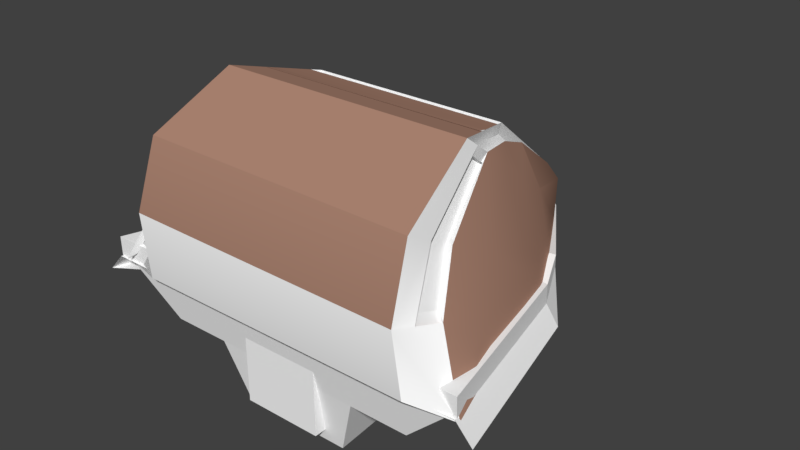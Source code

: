 # Source: final_zadnji_fuck_brod.blend  (saved by Blender 2.77.0; exported with 4.5.12 LTS)
import bpy
from mathutils import Matrix  # noqa: F401  (used for matrix-valued properties, if any)

bpy.ops.wm.read_factory_settings(use_empty=True)
scene = bpy.context.scene
scene.name = 'Scene'

# ---- collections
col_collection_1 = bpy.data.collections.new('Collection 1'); scene.collection.children.link(col_collection_1)

# ---- images (referenced by path relative to the original .blend; pixels are not part of the script)
import os
ASSET_DIR = os.environ.get("B2B_ASSET_DIR", "")  # directory of the original .blend (textures are referenced by path, not embedded)
HERE = os.path.dirname(os.path.abspath(__file__))  # packed textures are extracted next to this script under _unpacked/

def load_image(name, relpath, width, height, colorspace="sRGB"):
    """Load a texture the original file referenced (path relative to the .blend, or extracted next to this script)."""
    p = next((c for c in (os.path.join(HERE, relpath), os.path.join(ASSET_DIR, relpath)) if relpath and os.path.exists(c)), "")
    if p:
        img = bpy.data.images.load(p, check_existing=True)
        img.name = name
    else:  # same state as the original file: an image datablock whose file is absent (Cycles renders it pink)
        img = bpy.data.images.new(name, width, height)
        img.source = "FILE"
        img.filepath = "//" + (relpath or name)
    img.colorspace_settings.name = colorspace
    return img
img_exr = load_image('EXR', 'cloudy08_EXR.exr', 1024, 1024, 'Linear Rec.709')
img_jpg = load_image('JPG', 'cloudy08_medium.jpg', 1024, 1024, 'sRGB')
img_cockpit1_jpg_002 = load_image('cockpit1.jpg.002', 'cockpit1.jpg', 1024, 1024, 'sRGB')

# ---- materials (node trees are filled in below, after node groups)
mat_zz = bpy.data.materials.new('zz')
mat_zz.alpha_threshold = 0.0
mat_zz.diffuse_color = (0.9699, 0.9699, 0.9699, 1.0)
mat_zz.roughness = 0.5
mat_zz.line_color = (0.0, 0.0, 0.0, 1.0)
mat_redmarkings1 = bpy.data.materials.new('RedMarkings1')
mat_redmarkings1.alpha_threshold = 0.0
mat_redmarkings1.diffuse_color = (0.8, 0.0, 0.0, 1.0)
mat_redmarkings1.roughness = 0.5
mat_redmarkings1.line_color = (0.0, 0.0, 0.0, 1.0)
mat_darkergreebles1 = bpy.data.materials.new('DarkerGreebles1')
mat_darkergreebles1.alpha_threshold = 0.0
mat_darkergreebles1.diffuse_color = (0.517, 0.4878, 0.4115, 1.0)
mat_darkergreebles1.roughness = 0.5
mat_darkergreebles1.line_color = (0.0, 0.0, 0.0, 1.0)
mat_canopyblue1 = bpy.data.materials.new('CanopyBlue1')
mat_canopyblue1.alpha_threshold = 0.0
mat_canopyblue1.diffuse_color = (0.3154, 0.3823, 0.5382, 1.0)
mat_canopyblue1.roughness = 0.5
mat_canopyblue1.line_color = (0.0, 0.0, 0.0, 1.0)
mat_canopyglass1 = bpy.data.materials.new('CanopyGlass1')
mat_canopyglass1.alpha_threshold = 0.0
mat_canopyglass1.diffuse_color = (0.4292, 0.2406, 0.1738, 1.0)
mat_canopyglass1.roughness = 0.5
mat_canopyglass1.specular_intensity = 1.0
mat_canopyglass1.line_color = (0.0, 0.0, 0.0, 0.6522)
mat_torpedolauncher1 = bpy.data.materials.new('TorpedoLauncher1')
mat_torpedolauncher1.alpha_threshold = 0.0
mat_torpedolauncher1.diffuse_color = (0.2652, 0.2652, 0.2652, 1.0)
mat_torpedolauncher1.roughness = 0.5
mat_torpedolauncher1.line_color = (0.0, 0.0, 0.0, 1.0)
mat_r2d2white1 = bpy.data.materials.new('R2D2White1')
mat_r2d2white1.alpha_threshold = 0.0
mat_r2d2white1.roughness = 0.5
mat_r2d2white1.specular_intensity = 0.8
mat_r2d2white1.line_color = (0.0, 0.0, 0.0, 1.0)
mat_r2d2blue1 = bpy.data.materials.new('R2D2Blue1')
mat_r2d2blue1.alpha_threshold = 0.0
mat_r2d2blue1.diffuse_color = (0.0, 0.03621, 0.4109, 1.0)
mat_r2d2blue1.roughness = 0.5
mat_r2d2blue1.specular_intensity = 0.8
mat_r2d2blue1.line_color = (0.0, 0.0, 0.0, 1.0)
mat_r2d2eye1 = bpy.data.materials.new('R2D2Eye1')
mat_r2d2eye1.alpha_threshold = 0.0
mat_r2d2eye1.diffuse_color = (0.0, 0.003693, 0.04955, 1.0)
mat_r2d2eye1.roughness = 0.5
mat_r2d2eye1.specular_intensity = 0.8
mat_r2d2eye1.line_color = (0.0, 0.0, 0.0, 1.0)
mat_r2d2silver1 = bpy.data.materials.new('R2D2Silver1')
mat_r2d2silver1.alpha_threshold = 0.0
mat_r2d2silver1.diffuse_color = (0.3931, 0.3931, 0.3931, 1.0)
mat_r2d2silver1.roughness = 0.5
mat_r2d2silver1.specular_intensity = 0.6
mat_r2d2silver1.line_color = (0.0, 0.0, 0.0, 1.0)
mat_projectorlesnmat1 = bpy.data.materials.new('ProjectorLesnMat1')
mat_projectorlesnmat1.alpha_threshold = 0.0
mat_projectorlesnmat1.diffuse_color = (0.05222, 0.05222, 0.05222, 1.0)
mat_projectorlesnmat1.roughness = 0.5
mat_projectorlesnmat1.specular_intensity = 0.8
mat_projectorlesnmat1.line_color = (0.0, 0.0, 0.0, 1.0)
mat_engineblack1 = bpy.data.materials.new('EngineBlack1')
mat_engineblack1.alpha_threshold = 0.0
mat_engineblack1.diffuse_color = (0.02539, 0.02539, 0.02539, 1.0)
mat_engineblack1.roughness = 0.5
mat_engineblack1.line_color = (0.0, 0.0, 0.0, 1.0)
mat_torpedolaunchermat1 = bpy.data.materials.new('TorpedoLauncherMat1')
mat_torpedolaunchermat1.alpha_threshold = 0.0
mat_torpedolaunchermat1.diffuse_color = (0.1733, 0.1733, 0.1733, 1.0)
mat_torpedolaunchermat1.roughness = 0.5
mat_torpedolaunchermat1.specular_intensity = 1.0
mat_torpedolaunchermat1.line_color = (0.0, 0.0, 0.0, 1.0)
mat_new = bpy.data.materials.new('new')
mat_new.alpha_threshold = 0.0
mat_new.diffuse_color = (0.02539, 0.02539, 0.02539, 1.0)
mat_new.roughness = 0.5
mat_new.line_color = (0.0, 0.0, 0.0, 1.0)
mat_tekstura_l = bpy.data.materials.new('Tekstura_L')
mat_tekstura_l.alpha_threshold = 0.0
mat_tekstura_l.roughness = 0.5
mat_tekstura_m = bpy.data.materials.new('Tekstura_M')
mat_tekstura_m.alpha_threshold = 0.0
mat_tekstura_m.roughness = 0.5
mat_tekstura_r = bpy.data.materials.new('Tekstura_R')
mat_tekstura_r.alpha_threshold = 0.0
mat_tekstura_r.roughness = 0.5
mat_fuselagegray1_000 = bpy.data.materials.new('FuselageGray1.000')
mat_fuselagegray1_000.alpha_threshold = 0.0
mat_fuselagegray1_000.diffuse_color = (0.9699, 0.9699, 0.9699, 1.0)
mat_fuselagegray1_000.roughness = 0.5
mat_fuselagegray1_000.line_color = (0.0, 0.0, 0.0, 1.0)
mat_redmarkings1_001 = bpy.data.materials.new('RedMarkings1.001')
mat_redmarkings1_001.alpha_threshold = 0.0
mat_redmarkings1_001.diffuse_color = (0.8, 0.0, 0.0, 1.0)
mat_redmarkings1_001.roughness = 0.5
mat_redmarkings1_001.line_color = (0.0, 0.0, 0.0, 1.0)
mat_darkergreebles1_001 = bpy.data.materials.new('DarkerGreebles1.001')
mat_darkergreebles1_001.alpha_threshold = 0.0
mat_darkergreebles1_001.diffuse_color = (0.517, 0.4878, 0.4115, 1.0)
mat_darkergreebles1_001.roughness = 0.5
mat_darkergreebles1_001.line_color = (0.0, 0.0, 0.0, 1.0)
mat_canopyblue1_001 = bpy.data.materials.new('CanopyBlue1.001')
mat_canopyblue1_001.alpha_threshold = 0.0
mat_canopyblue1_001.diffuse_color = (0.3154, 0.3823, 0.5382, 1.0)
mat_canopyblue1_001.roughness = 0.5
mat_canopyblue1_001.line_color = (0.0, 0.0, 0.0, 1.0)
mat_canopyglass1_001 = bpy.data.materials.new('CanopyGlass1.001')
mat_canopyglass1_001.alpha_threshold = 0.0
mat_canopyglass1_001.diffuse_color = (0.01277, 0.008469, 0.006812, 1.0)
mat_canopyglass1_001.roughness = 0.5
mat_canopyglass1_001.specular_intensity = 1.0
mat_canopyglass1_001.line_color = (0.0, 0.0, 0.0, 0.6522)
mat_torpedolauncher1_001 = bpy.data.materials.new('TorpedoLauncher1.001')
mat_torpedolauncher1_001.alpha_threshold = 0.0
mat_torpedolauncher1_001.diffuse_color = (0.2652, 0.2652, 0.2652, 1.0)
mat_torpedolauncher1_001.roughness = 0.5
mat_torpedolauncher1_001.line_color = (0.0, 0.0, 0.0, 1.0)
mat_r2d2white1_001 = bpy.data.materials.new('R2D2White1.001')
mat_r2d2white1_001.alpha_threshold = 0.0
mat_r2d2white1_001.roughness = 0.5
mat_r2d2white1_001.specular_intensity = 0.8
mat_r2d2white1_001.line_color = (0.0, 0.0, 0.0, 1.0)
mat_r2d2blue1_001 = bpy.data.materials.new('R2D2Blue1.001')
mat_r2d2blue1_001.alpha_threshold = 0.0
mat_r2d2blue1_001.diffuse_color = (0.0, 0.03621, 0.4109, 1.0)
mat_r2d2blue1_001.roughness = 0.5
mat_r2d2blue1_001.specular_intensity = 0.8
mat_r2d2blue1_001.line_color = (0.0, 0.0, 0.0, 1.0)
mat_r2d2eye1_001 = bpy.data.materials.new('R2D2Eye1.001')
mat_r2d2eye1_001.alpha_threshold = 0.0
mat_r2d2eye1_001.diffuse_color = (0.0, 0.003693, 0.04955, 1.0)
mat_r2d2eye1_001.roughness = 0.5
mat_r2d2eye1_001.specular_intensity = 0.8
mat_r2d2eye1_001.line_color = (0.0, 0.0, 0.0, 1.0)
mat_r2d2silver1_001 = bpy.data.materials.new('R2D2Silver1.001')
mat_r2d2silver1_001.alpha_threshold = 0.0
mat_r2d2silver1_001.diffuse_color = (0.3931, 0.3931, 0.3931, 1.0)
mat_r2d2silver1_001.roughness = 0.5
mat_r2d2silver1_001.specular_intensity = 0.6
mat_r2d2silver1_001.line_color = (0.0, 0.0, 0.0, 1.0)
mat_projectorlesnmat1_001 = bpy.data.materials.new('ProjectorLesnMat1.001')
mat_projectorlesnmat1_001.alpha_threshold = 0.0
mat_projectorlesnmat1_001.diffuse_color = (0.05222, 0.05222, 0.05222, 1.0)
mat_projectorlesnmat1_001.roughness = 0.5
mat_projectorlesnmat1_001.specular_intensity = 0.8
mat_projectorlesnmat1_001.line_color = (0.0, 0.0, 0.0, 1.0)
mat_engineblack1_001 = bpy.data.materials.new('EngineBlack1.001')
mat_engineblack1_001.alpha_threshold = 0.0
mat_engineblack1_001.diffuse_color = (0.02539, 0.02539, 0.02539, 1.0)
mat_engineblack1_001.roughness = 0.5
mat_engineblack1_001.line_color = (0.0, 0.0, 0.0, 1.0)
mat_torpedolaunchermat1_001 = bpy.data.materials.new('TorpedoLauncherMat1.001')
mat_torpedolaunchermat1_001.alpha_threshold = 0.0
mat_torpedolaunchermat1_001.diffuse_color = (0.1733, 0.1733, 0.1733, 1.0)
mat_torpedolaunchermat1_001.roughness = 0.5
mat_torpedolaunchermat1_001.specular_intensity = 1.0
mat_torpedolaunchermat1_001.line_color = (0.0, 0.0, 0.0, 1.0)

# ---- node groups
ng_rotate_z = bpy.data.node_groups.new('Rotate Z', 'ShaderNodeTree')
_s = ng_rotate_z.interface.new_socket(name='Vector', in_out='OUTPUT', socket_type='NodeSocketVector')
_s.min_value = 0.0
_s.max_value = 0.0
_s = ng_rotate_z.interface.new_socket(name='Vector', in_out='INPUT', socket_type='NodeSocketVector')
_s = ng_rotate_z.interface.new_socket(name='Angle', in_out='INPUT', socket_type='NodeSocketFloat')
_N = ng_rotate_z.nodes; _L = ng_rotate_z.links
n0 = _N.new('NodeGroupInput'); n0.name = 'Group Input'; n0.location = (-630, 195)
n1 = _N.new('ShaderNodeCombineXYZ'); n1.name = 'Combine XYZ'; n1.location = (350, 280)
n2 = _N.new('ShaderNodeMath'); n2.name = 'Multiply 4'; n2.location = (0, -110)
n2.hide = True
n2.operation = 'MULTIPLY'
n3 = _N.new('ShaderNodeSeparateXYZ'); n3.name = 'Separate XYZ'; n3.location = (-390, 260)
n4 = _N.new('ShaderNodeMath'); n4.name = 'Multiply 3'; n4.location = (0, -30)
n4.hide = True
n4.operation = 'MULTIPLY'
n5 = _N.new('ShaderNodeMath'); n5.name = 'Multiply 1'; n5.location = (0, 130)
n5.hide = True
n5.operation = 'MULTIPLY'
n6 = _N.new('NodeGroupOutput'); n6.name = 'Group Output'; n6.location = (580, 275)
n7 = _N.new('ShaderNodeMath'); n7.name = 'Sine'; n7.location = (-390, 60)
n7.hide = True
n7.operation = 'SINE'
n8 = _N.new('ShaderNodeMath'); n8.name = 'Cosine'; n8.location = (-390, -70)
n8.hide = True
n8.operation = 'COSINE'
n9 = _N.new('ShaderNodeMath'); n9.name = 'Multiply 2'; n9.location = (0, 50)
n9.hide = True
n9.operation = 'MULTIPLY'
n10 = _N.new('ShaderNodeMath'); n10.name = 'Add'; n10.location = (160, -70)
n10.hide = True
n11 = _N.new('ShaderNodeMath'); n11.name = 'Subtract'; n11.location = (160, 90)
n11.hide = True
n11.operation = 'SUBTRACT'
_L.new(n0.outputs[0], n3.inputs[0])
_L.new(n0.outputs[1], n7.inputs[0])
_L.new(n0.outputs[1], n8.inputs[0])
_L.new(n8.outputs[0], n5.inputs[0])
_L.new(n3.outputs[0], n5.inputs[1])
_L.new(n7.outputs[0], n9.inputs[0])
_L.new(n3.outputs[1], n9.inputs[1])
_L.new(n5.outputs[0], n11.inputs[0])
_L.new(n9.outputs[0], n11.inputs[1])
_L.new(n11.outputs[0], n1.inputs[0])
_L.new(n7.outputs[0], n4.inputs[0])
_L.new(n3.outputs[0], n4.inputs[1])
_L.new(n8.outputs[0], n2.inputs[0])
_L.new(n3.outputs[1], n2.inputs[1])
_L.new(n4.outputs[0], n10.inputs[0])
_L.new(n2.outputs[0], n10.inputs[1])
_L.new(n10.outputs[0], n1.inputs[1])
_L.new(n3.outputs[2], n1.inputs[2])
_L.new(n1.outputs[0], n6.inputs[0])
n6.is_active_output = True
ng_pro_lighting__skies = bpy.data.node_groups.new('Pro Lighting: Skies', 'ShaderNodeTree')
_s = ng_pro_lighting__skies.interface.new_socket(name='Shader', in_out='OUTPUT', socket_type='NodeSocketShader')
_s = ng_pro_lighting__skies.interface.new_socket(name='Rotation', in_out='INPUT', socket_type='NodeSocketFloat')
_s.subtype = 'ANGLE'
_s = ng_pro_lighting__skies.interface.new_socket(name='Sun', in_out='INPUT', socket_type='NodeSocketFloat')
_s = ng_pro_lighting__skies.interface.new_socket(name='Sky', in_out='INPUT', socket_type='NodeSocketFloat')
_N = ng_pro_lighting__skies.nodes; _L = ng_pro_lighting__skies.links
n0 = _N.new('NodeGroupInput'); n0.name = 'Group Input'; n0.location = (-910, -200)
n1 = _N.new('ShaderNodeTexEnvironment'); n1.name = 'Environment Texture 2'; n1.location = (-430, -150)
n1.width = 140
n1.image = img_exr
n2 = _N.new('ShaderNodeMath'); n2.name = 'Multiply'; n2.location = (-190, -290)
n2.operation = 'MULTIPLY'
n3 = _N.new('NodeGroupOutput'); n3.name = 'Group Output'; n3.location = (760, 0)
n4 = _N.new('ShaderNodeLightPath'); n4.name = 'Light Path'; n4.location = (280, 400)
n5 = _N.new('ShaderNodeGroup'); n5.name = 'Rotate Z'; n5.location = (-670, 0)
n5.node_tree = ng_rotate_z
n6 = _N.new('ShaderNodeBackground'); n6.name = 'Background 1'; n6.location = (280, 100)
n7 = _N.new('ShaderNodeMixShader'); n7.name = 'Mix'; n7.location = (520, 0)
n8 = _N.new('ShaderNodeTexEnvironment'); n8.name = 'Environment Texture 1'; n8.location = (-430, 100)
n8.width = 140
n8.image = img_jpg
n9 = _N.new('ShaderNodeBackground'); n9.name = 'Background 2'; n9.location = (280, -150)
n10 = _N.new('ShaderNodeTexCoord'); n10.name = 'Texture Coordinate'; n10.location = (-910, 100)
n11 = _N.new('ShaderNodeMath'); n11.name = 'Add'; n11.location = (50, -290)
_L.new(n0.outputs[0], n5.inputs[1])
_L.new(n0.outputs[1], n2.inputs[1])
_L.new(n0.outputs[2], n11.inputs[1])
_L.new(n10.outputs[0], n5.inputs[0])
_L.new(n5.outputs[0], n8.inputs[0])
_L.new(n5.outputs[0], n1.inputs[0])
_L.new(n8.outputs[0], n6.inputs[0])
_L.new(n1.outputs[0], n9.inputs[0])
_L.new(n1.outputs[0], n2.inputs[0])
_L.new(n2.outputs[0], n11.inputs[0])
_L.new(n11.outputs[0], n6.inputs[1])
_L.new(n11.outputs[0], n9.inputs[1])
_L.new(n4.outputs[0], n7.inputs[0])
_L.new(n6.outputs[0], n7.inputs[2])
_L.new(n9.outputs[0], n7.inputs[1])
_L.new(n7.outputs[0], n3.inputs[0])
n3.is_active_output = True
ng_auto_smooth = bpy.data.node_groups.new('Auto Smooth', 'GeometryNodeTree')
_s = ng_auto_smooth.interface.new_socket(name='Geometry', in_out='OUTPUT', socket_type='NodeSocketGeometry')
_s = ng_auto_smooth.interface.new_socket(name='Geometry', in_out='INPUT', socket_type='NodeSocketGeometry')
_s = ng_auto_smooth.interface.new_socket(name='Angle', in_out='INPUT', socket_type='NodeSocketFloat')
_s.subtype = 'ANGLE'
_s.min_value = 0.0
_s.max_value = 3.142
ng_auto_smooth.is_modifier = True
_N = ng_auto_smooth.nodes; _L = ng_auto_smooth.links
n0 = _N.new('NodeGroupOutput'); n0.name = 'Group Output'; n0.location = (480, -100)
n1 = _N.new('NodeGroupInput'); n1.name = 'Group Input'; n1.location = (-420, -300)
n2 = _N.new('NodeGroupInput'); n2.name = 'Group Input.001'; n2.location = (-60, -100)
n3 = _N.new('GeometryNodeSetShadeSmooth'); n3.name = 'Set Shade Smooth'; n3.location = (120, -100)
n3.domain = 'EDGE'
n4 = _N.new('GeometryNodeSetShadeSmooth'); n4.name = 'Set Shade Smooth.001'; n4.location = (300, -100)
n5 = _N.new('GeometryNodeInputMeshEdgeAngle'); n5.name = 'Edge Angle'; n5.location = (-420, -220)
n6 = _N.new('GeometryNodeInputEdgeSmooth'); n6.name = 'Is Edge Smooth'; n6.location = (-60, -160)
n7 = _N.new('GeometryNodeInputShadeSmooth'); n7.name = 'Is Face Smooth'; n7.location = (-240, -340)
n8 = _N.new('FunctionNodeBooleanMath'); n8.name = 'Boolean Math'; n8.location = (-60, -220)
n9 = _N.new('FunctionNodeCompare'); n9.name = 'Compare'; n9.location = (-240, -180)
n9.operation = 'LESS_EQUAL'
_L.new(n5.outputs[0], n9.inputs[0])
_L.new(n4.outputs[0], n0.inputs[0])
_L.new(n1.outputs[1], n9.inputs[1])
_L.new(n9.outputs[0], n8.inputs[0])
_L.new(n7.outputs[0], n8.inputs[1])
_L.new(n2.outputs[0], n3.inputs[0])
_L.new(n6.outputs[0], n3.inputs[1])
_L.new(n3.outputs[0], n4.inputs[0])
_L.new(n8.outputs[0], n3.inputs[2])
n0.is_active_output = True

# ---- material node trees
mat_tekstura_l.use_nodes = True; mat_tekstura_l.node_tree.nodes.clear()
_N = mat_tekstura_l.node_tree.nodes; _L = mat_tekstura_l.node_tree.links
n0 = _N.new('ShaderNodeOutputMaterial'); n0.name = 'Material Output'; n0.location = (300, 300)
n1 = _N.new('ShaderNodeBsdfDiffuse'); n1.name = 'Diffuse BSDF'; n1.location = (10, 300)
n2 = _N.new('ShaderNodeTexImage'); n2.name = 'Image Texture'; n2.location = (-240, 335)
n2.width = 140
n2.image = img_cockpit1_jpg_002
_L.new(n1.outputs[0], n0.inputs[0])
_L.new(n2.outputs[0], n1.inputs[0])
n0.is_active_output = True
mat_tekstura_m.use_nodes = True; mat_tekstura_m.node_tree.nodes.clear()
_N = mat_tekstura_m.node_tree.nodes; _L = mat_tekstura_m.node_tree.links
n0 = _N.new('ShaderNodeOutputMaterial'); n0.name = 'Material Output'; n0.location = (300, 300)
n1 = _N.new('ShaderNodeBsdfDiffuse'); n1.name = 'Diffuse BSDF'; n1.location = (10, 300)
n2 = _N.new('ShaderNodeTexImage'); n2.name = 'Image Texture'; n2.location = (-240, 335)
n2.width = 140
n2.image = img_cockpit1_jpg_002
_L.new(n1.outputs[0], n0.inputs[0])
_L.new(n2.outputs[0], n1.inputs[0])
n0.is_active_output = True
mat_tekstura_r.use_nodes = True; mat_tekstura_r.node_tree.nodes.clear()
_N = mat_tekstura_r.node_tree.nodes; _L = mat_tekstura_r.node_tree.links
n0 = _N.new('ShaderNodeOutputMaterial'); n0.name = 'Material Output'; n0.location = (300, 300)
n1 = _N.new('ShaderNodeBsdfDiffuse'); n1.name = 'Diffuse BSDF'; n1.location = (10, 300)
n2 = _N.new('ShaderNodeTexImage'); n2.name = 'Image Texture'; n2.location = (-240, 335)
n2.width = 140
n2.image = img_cockpit1_jpg_002
_L.new(n1.outputs[0], n0.inputs[0])
_L.new(n2.outputs[0], n1.inputs[0])
n0.is_active_output = True

# ---- world
world_world = bpy.data.worlds.new('World'); scene.world = world_world
world_world.use_nodes = True; world_world.node_tree.nodes.clear()
_N = world_world.node_tree.nodes; _L = world_world.node_tree.links
n0 = _N.new('ShaderNodeOutputWorld'); n0.name = 'World Output'; n0.location = (300, 300)
n1 = _N.new('ShaderNodeBackground'); n1.name = 'Background'; n1.location = (10, 300)
n1.inputs[0].default_value = (0.05088, 0.05088, 0.05088, 1.0)
n2 = _N.new('ShaderNodeGroup'); n2.name = 'Pro Lighting: Skies'; n2.location = (10, 100)
n2.node_tree = ng_pro_lighting__skies
n2.inputs[0].default_value = 0.0
n2.inputs[1].default_value = 0.2
n2.inputs[2].default_value = 1.0
_L.new(n1.outputs[0], n0.inputs[0])
n0.is_active_output = True
world_world.color = (0.05088, 0.05088, 0.05088)
world_world.use_sun_shadow = False
world_world.sun_shadow_jitter_overblur = 0.0
world_world.cycles.sampling_method = 'MANUAL'

# ---- meshes
me_material079_002 = bpy.data.meshes.new('Material079.002')
me_material079_002.from_pydata([(-0.2696, 1.539, 0.8759), (-0.7083, 0.732, 1.316), (-0.5928, 0.532, 1.704), (0.2741, 1.539, 0.8759), (0.7127, 0.732, 1.316), (0.5972, 0.532, 1.704), (-0.5022, 1.243, 1.13), (0.5067, 1.243, 1.13), (-0.3941, 1.241, 1.218), (0.3985, 1.241, 1.218), (-0.8129, 0.7421, 0.9057), (0.8007, 0.7421, 0.9057), (-0.5261, 1.198, 0.901), (0.5264, 1.198, 0.901), (-0.7623, 0.0244, 1.83), (0.7667, 0.0244, 1.83), (-0.8239, -0.4529, 1.575), (0.8266, -0.4567, 1.561), (-0.8536, -0.5365, 0.7778), (0.858, -0.5365, 0.7778), (0.7397, 0.3782, 1.573), (0.9187, 0.04317, 1.302), (-0.7353, 0.3782, 1.573), (-0.9163, 0.04317, 1.302), (0.682, 0.2782, 1.767), (-0.6775, 0.2782, 1.767), (0.7262, 0.5551, 1.445), (0.8523, 0.4424, 1.104), (-0.7218, 0.5551, 1.445), (-0.8509, 0.4424, 1.104), (-0.8792, 0.5675, 0.8009), (0.8892, 0.5711, 0.8021), (1.047, -0.1353, 0.7781), (-1.044, -0.1353, 0.7781), (-0.8396, -0.5807, 1.184), (0.8423, -0.5846, 1.169), (0.8707, 0.5068, 0.9529), (0.9826, -0.04606, 1.04), (-0.865, 0.505, 0.9523), (-0.9802, -0.04606, 1.04), (-0.6505, 0.632, 1.583), (-0.4276, 1.242, 1.203), (-0.7488, 0.2013, 1.702), (-0.8692, -0.2068, 1.431), (-0.7185, 0.4166, 1.664), (-0.9091, -0.3153, 1.105), (-1.141, -0.4607, 0.778), (0.655, 0.632, 1.583), (0.4337, 1.242, 1.203), (0.7532, 0.2013, 1.702), (0.8726, -0.2068, 1.431), (0.6989, 0.4166, 1.671), (0.9125, -0.3153, 1.105), (1.151, -0.494, 0.778), (-0.6508, 0.6129, 1.529), (-0.593, 0.5129, 1.649), (0.6547, 0.6129, 1.529), (0.597, 0.5129, 1.649), (-0.3943, 1.222, 1.163), (-0.2699, 1.52, 0.8214), (0.3983, 1.222, 1.163), (-0.4278, 1.223, 1.148), (0.2738, 1.52, 0.8214), (-0.6778, 0.2591, 1.712), (0.6817, 0.2591, 1.712), (0.7665, 0.005343, 1.776), (-0.749, 0.1822, 1.647), (-0.7625, 0.005343, 1.776), (0.753, 0.1822, 1.647), (0.6987, 0.3976, 1.616), (-0.7188, 0.3976, 1.61), (0.4335, 1.223, 1.148), (0.6173, 0.4718, 1.719), (-0.6133, 0.4707, 1.719), (0.6947, 0.2399, 1.776), (-0.6901, 0.2404, 1.776), (0.5972, 0.5121, 1.649), (-0.5928, 0.5121, 1.649), (-0.6133, 0.4509, 1.664), (-0.6901, 0.2206, 1.782), (-0.6775, 0.2584, 1.773), (0.682, 0.2584, 1.773), (0.6173, 0.452, 1.664), (0.6947, 0.2201, 1.783), (-0.7573, 0.08916, 1.783), (-0.8696, -0.4669, 1.157), (-0.8458, -0.3363, 1.515), (0.8503, -0.328, 1.494), (0.8738, -0.4636, 1.14), (0.7599, 0.1142, 1.765), (-0.8242, -0.4344, 1.174), (-0.8636, -0.2977, 1.142), (-0.8326, -0.2024, 1.432), (-0.7172, 0.222, 1.67), (0.8372, -0.4282, 1.176), (0.8742, -0.2978, 1.145), (0.836, -0.2024, 1.432), (0.7216, 0.2304, 1.67), (-0.734, 0.1166, 1.733), (-0.8085, -0.3197, 1.493), (0.8146, -0.309, 1.488), (0.7206, 0.1433, 1.739), (0.8738, -0.4636, 1.14), (0.9125, -0.3153, 1.105), (0.8742, -0.2978, 1.145), (0.8372, -0.4282, 1.176), (1.004, -0.5054, 0.8422), (1.043, -0.3571, 0.8066), (1.004, -0.3396, 0.8472), (0.9673, -0.47, 0.8785), (-1.039, -0.5453, 0.8338), (-1.081, -0.3899, 0.7965), (-0.9957, -0.509, 0.8664), (-1.035, -0.3723, 0.8336), (0.6958, 0.3727, 0.5238), (0.4067, 0.6347, 0.5226), (0.7637, 0.4461, 0.8241), (0.4746, 0.7082, 0.8229), (0.786, 0.5103, 0.781), (0.7273, 0.4468, 0.5216), (0.4775, 0.6733, 0.5206), (0.5362, 0.7368, 0.78), (0.7829, 0.4348, 0.8413), (0.7074, 0.3531, 0.5074), (0.3859, 0.6445, 0.5061), (0.4615, 0.7262, 0.84), (0.8051, 0.5032, 0.7947), (0.7398, 0.4326, 0.5062), (0.462, 0.6844, 0.5051), (0.5273, 0.755, 0.7936), (0.7528, 0.4341, 0.8293), (0.6848, 0.3606, 0.5291), (0.3957, 0.6227, 0.5279), (0.4637, 0.6962, 0.8282), (0.696, 0.3404, 0.5129), (0.7715, 0.4221, 0.8468), (0.45, 0.7136, 0.8456), (0.3745, 0.6319, 0.5117), (0.6933, 0.366, 0.5237), (0.4003, 0.6316, 0.5225), (0.7621, 0.4405, 0.828), (0.4691, 0.7061, 0.8268), (-0.6978, 0.3735, 0.5234), (-0.4075, 0.637, 0.5234), (-0.7642, 0.4467, 0.8234), (-0.4738, 0.7102, 0.8234), (-0.7863, 0.5108, 0.7803), (-0.729, 0.4475, 0.521), (-0.4781, 0.6752, 0.521), (-0.5355, 0.7384, 0.7803), (-0.7834, 0.4352, 0.8406), (-0.7096, 0.3539, 0.5069), (-0.3867, 0.6468, 0.5069), (-0.4606, 0.7282, 0.8406), (-0.8054, 0.5035, 0.7939), (-0.7416, 0.4332, 0.5056), (-0.4626, 0.6864, 0.5056), (-0.5264, 0.7567, 0.7939), (-0.7533, 0.4347, 0.8287), (-0.6869, 0.3615, 0.5287), (-0.3966, 0.625, 0.5287), (-0.463, 0.6982, 0.8287), (-0.6982, 0.3413, 0.5125), (-0.772, 0.4227, 0.8461), (-0.4492, 0.7156, 0.8461), (-0.3753, 0.6343, 0.5125), (-0.6953, 0.3669, 0.5233), (-0.4011, 0.6339, 0.5233), (-0.7626, 0.441, 0.8273), (-0.4684, 0.708, 0.8273), (0.252, 0.6455, 0.5639), (0.25, 0.7624, 0.8084), (0.2513, 0.6795, 0.5385), (0.2494, 0.7964, 0.783), (0.2556, 0.6701, 0.6069), (0.2549, 0.7041, 0.5815), (0.2524, 0.7484, 0.7804), (0.2517, 0.7824, 0.755), (0.2627, 0.748, 0.7796), (0.2601, 0.762, 0.8076), (0.262, 0.782, 0.7542), (0.2594, 0.796, 0.7822), (0.2631, 0.6451, 0.563), (0.2624, 0.6791, 0.5376), (0.2668, 0.6698, 0.606), (0.2661, 0.7037, 0.5806), (-0.244, 0.7675, 0.784), (-0.244, 0.6626, 0.5773), (0.2503, 0.7675, 0.784), (0.2503, 0.6626, 0.5773), (0.7563, 0.7331, 0.8526), (0.3464, 0.6268, 0.515), (0.4474, -0.424, 0.4959), (1.07, -0.4782, 0.7658), (0.7949, -0.4241, 0.4953), (0.7209, 0.5559, 0.5057), (0.8399, 0.5748, 0.749), (0.3842, 0.6397, 0.5063), (0.2212, 0.9309, 0.1275), (0.3319, -0.3644, 0.1494), (0.3931, 1.08, 0.822), (0.378, 0.6426, 0.5038), (0.3453, 1.08, 0.822), (0.3323, 0.8028, 0.8526), (0.7563, 0.7331, 0.8922), (-0.2442, 0.6455, 0.5639), (-0.2423, 0.7624, 0.8084), (-0.2435, 0.6795, 0.5385), (-0.2416, 0.7964, 0.783), (-0.2478, 0.6701, 0.6069), (-0.2472, 0.7041, 0.5815), (-0.2446, 0.7484, 0.7804), (-0.2439, 0.7824, 0.755), (-0.2549, 0.748, 0.7796), (-0.2524, 0.762, 0.8076), (-0.2542, 0.782, 0.7542), (-0.2517, 0.796, 0.7822), (-0.2554, 0.6451, 0.563), (-0.2547, 0.6791, 0.5376), (-0.259, 0.6698, 0.606), (-0.2583, 0.7037, 0.5806), (-0.7563, 0.7331, 0.8526), (-0.3464, 0.6268, 0.515), (-0.4474, -0.424, 0.4959), (-1.07, -0.4782, 0.7658), (-0.7949, -0.4241, 0.4953), (-0.7209, 0.5559, 0.5057), (-0.8399, 0.5748, 0.749), (-0.3842, 0.6397, 0.5063), (-0.2212, 0.9309, 0.1275), (-0.3319, -0.3644, 0.1494), (-0.3931, 1.08, 0.822), (-0.378, 0.6426, 0.5038), (-0.3453, 1.08, 0.822), (-0.3323, 0.8028, 0.8526), (-0.3453, 1.08, 0.8617), (0.3453, 1.08, 0.8617), (0.3931, 1.08, 0.8617), (0.8556, 0.5748, 0.7887), (-0.3931, 1.08, 0.8617), (-0.8556, 0.5748, 0.7887), (-1.09, -0.4196, 0.8055), (-0.7563, 0.7331, 0.8922), (1.09, -0.4196, 0.8055), (0.827, 0.7446, 0.8969), (-0.2795, 1.554, 0.8443), (0.2795, 1.554, 0.8443), (0.4135, 1.402, 0.8547), (0.8944, 0.5715, 0.7837), (-0.4135, 1.402, 0.8547), (-0.8944, 0.5715, 0.7837), (-1.139, -0.5158, 0.8021), (-0.827, 0.7446, 0.8969), (1.139, -0.5158, 0.8021), (0.827, 0.7446, 0.7885), (-0.2795, 1.554, 0.7744), (0.2795, 1.554, 0.7744), (0.4135, 1.402, 0.764), (0.9711, 0.5715, 0.6753), (-0.4135, 1.402, 0.764), (-0.9711, 0.5715, 0.6753), (-1.237, -0.5158, 0.6936), (-0.827, 0.7446, 0.7885), (1.237, -0.5158, 0.6936), (0.76, 0.7337, 0.784), (-0.347, 1.083, 0.7534), (0.347, 1.083, 0.7534), (0.3951, 1.083, 0.7534), (0.8532, 0.5746, 0.68), (-0.3951, 1.083, 0.7534), (-0.8532, 0.5746, 0.68), (-1.087, -0.4247, 0.6969), (-0.76, 0.7337, 0.784), (1.087, -0.4247, 0.6969), (0.827, 0.7427, 0.9691), (0.4135, 1.4, 0.8747), (0.2795, 1.552, 0.8642), (-0.2795, 1.552, 0.8642), (0.8944, 0.5696, 0.8971), (-0.827, 0.7427, 0.9691), (-0.4135, 1.4, 0.8747), (-0.8944, 0.5696, 0.8971), (1.139, -0.5046, 0.9171), (-1.139, -0.5046, 0.9171), (0.827, 0.7446, 0.8966), (-0.2795, 1.554, 0.8439), (0.2795, 1.554, 0.8439), (0.4135, 1.402, 0.8544), (0.8944, 0.5715, 0.7834), (-0.4135, 1.402, 0.8544), (-0.8944, 0.5715, 0.7834), (-1.139, -0.5027, 0.8035), (-0.827, 0.7446, 0.8966), (1.139, -0.5027, 0.8035), (-0.8655, 0.5753, 0.7859), (-0.7907, 0.7408, 0.8941), (0.3995, 1.3, 0.856), (0.7907, 0.7408, 0.8941), (-0.68, -0.4513, 0.8052), (0.85, 0.5753, 0.7859), (0.6791, -0.4513, 0.8052), (-0.3995, 1.3, 0.856), (0.2919, 1.479, 0.8486), (-0.2919, 1.479, 0.8486), (-0.7907, 0.7388, 0.9667), (0.7666, 0.7388, 0.9667), (0.6791, -0.4532, 0.9188), (-0.3995, 1.298, 0.8763), (-0.2919, 1.477, 0.8689), (-0.8246, 0.5733, 0.8995), (0.3995, 1.298, 0.8763), (-0.68, -0.4532, 0.9188), (0.8281, 0.5733, 0.8995), (0.2919, 1.477, 0.8689), (0.2795, 1.527, 0.8748), (0.2919, 1.481, 0.8795), (-0.2919, 1.481, 0.8795), (-0.2795, 1.527, 0.8748), (-1.093, -0.3001, 0.7997), (-1.093, -0.345, 0.9134), (-0.6353, -0.2577, 0.8015), (-0.6353, -0.3026, 0.9152), (1.094, -0.3032, 0.7998), (1.094, -0.3051, 0.9134), (0.6351, -0.2606, 0.8016), (0.6351, -0.2626, 0.9152), (-1.081, -0.2456, 0.7987), (-1.081, -0.2969, 0.9123), (-1.046, -0.2056, 0.8006), (-1.046, -0.2568, 0.9142), (1.08, -0.2416, 0.7986), (1.08, -0.2435, 0.9123), (1.029, -0.2017, 0.8005), (1.029, -0.2037, 0.9141), (-0.2502, -0.3408, 0.8391), (-0.2502, -0.4466, 0.2209), (-0.2502, -0.4466, 0.8391), (-0.2502, -0.3408, 0.323), (-0.2502, 0.5865, 0.1929), (-0.2502, 0.5655, 0.1402), (-0.2502, 0.5655, 0.2422), (-0.2502, 0.2204, 0.323), (-0.2502, 0.2204, 0.2209), (-0.2358, 0.2204, 0.323), (-0.2358, 0.5655, 0.2422), (-0.2358, 0.5802, 0.2078), (-0.2358, 0.2204, 0.2969), (-0.2358, 0.5359, 0.2014), (-0.2358, 0.5562, 0.1965), (-0.2367, 0.1628, 0.2902), (-0.2044, 0.2446, 0.2902), (-0.2367, 0.01547, 0.2902), (-0.2367, -0.1584, 0.2902), (-0.2326, 0.2037, 0.2902), (-0.2186, 0.2332, 0.2902), (-0.2367, -0.2756, 0.2902), (-0.1715, 0.01547, 0.3579), (-0.1715, 0.1628, 0.3479), (-0.1486, 0.2446, 0.2902), (-0.1715, -0.1584, 0.3579), (-0.1686, 0.2037, 0.3346), (-0.1587, 0.2332, 0.3184), (-0.1486, 0.2446, 0.3079), (-0.1715, -0.2787, 0.3458), (-0.157, -0.3503, 0.9772), (-0.157, -0.4028, 0.9759), (-0.1715, -0.2268, 0.4554), (-0.1715, -0.2169, 0.5691), (-0.1715, -0.2236, 0.6828), (-0.1715, -0.2506, 0.7965), (-0.1675, -0.3126, 0.9102), (-0.1715, -0.4028, 0.7953), (-0.1675, -0.4028, 0.909), (-0.153, -0.3137, 1.045), (-0.1477, -0.3011, 1.124), (-0.153, -0.393, 1.044), (-0.1477, -0.3833, 1.122), (-0.1201, 0.01547, 0.3456), (-0.1201, 0.1628, 0.3357), (-0.1047, 0.2446, 0.2902), (-0.1201, -0.1584, 0.3456), (-0.1181, 0.2037, 0.3298), (-0.1115, 0.2332, 0.3184), (-0.1201, -0.2839, 0.3417), (-0.1055, -0.3503, 0.9772), (-0.1201, -0.4028, 0.7953), (-0.1161, -0.4028, 0.909), (-0.1016, -0.393, 1.044), (-0.0963, -0.3833, 1.122), (-0.1047, 0.2446, 0.3079), (-0.1055, -0.4028, 0.9759), (-0.1201, -0.2512, 0.4554), (-0.1201, -0.2436, 0.5691), (-0.1201, -0.2504, 0.6828), (-0.1201, -0.2774, 0.7965), (-0.1161, -0.3126, 0.9102), (-0.1016, -0.3137, 1.045), (-0.0963, -0.3011, 1.124), (-0.2367, -0.3033, 0.2902), (-0.2367, -0.3773, 0.3407), (-0.2367, 0.1628, 0.3364), (-0.2237, 0.1628, 0.3479), (-0.2367, 0.01547, 0.3443), (-0.2237, 0.01547, 0.3579), (-0.2367, -0.1584, 0.3443), (-0.2237, -0.1586, 0.3579), (-0.2326, 0.2037, 0.3266), (-0.2198, 0.2037, 0.3346), (-0.1932, 0.2446, 0.3079), (-0.2044, 0.2446, 0.3043), (-0.2186, 0.2332, 0.3128), (-0.2067, 0.2332, 0.3184), (-0.2367, -0.3011, 0.3414), (-0.2367, -0.2756, 0.3314), (-0.2237, -0.2844, 0.342), (-0.2237, -0.2245, 0.4554), (-0.2367, -0.2601, 0.4551), (-0.2237, -0.2169, 0.5691), (-0.2367, -0.2541, 0.5689), (-0.2237, -0.2236, 0.6828), (-0.2367, -0.2595, 0.6826), (-0.2237, -0.2506, 0.7965), (-0.2367, -0.2811, 0.7963), (-0.2197, -0.3126, 0.9102), (-0.2328, -0.3315, 0.91), (-0.2328, -0.3839, 0.9092), (-0.2197, -0.4028, 0.909), (-0.2222, -0.3587, 0.977), (-0.2091, -0.3503, 0.9772), (-0.2091, -0.4028, 0.9759), (-0.2222, -0.3944, 0.9762), (-0.2367, -0.3723, 0.7955), (-0.2237, -0.4028, 0.7953), (-0.2367, -0.3669, 0.6818), (-0.2367, -0.3656, 0.5681), (-0.2367, -0.3671, 0.4544), (-0.213, -0.3716, 1.123), (-0.1999, -0.3833, 1.122), (-0.2182, -0.3822, 1.044), (-0.2052, -0.393, 1.044), (-0.2182, -0.3245, 1.045), (-0.2052, -0.3137, 1.045), (-0.213, -0.3096, 1.124), (-0.1999, -0.3011, 1.124), (-0.2015, -0.3289, 1.162), (-0.2015, -0.3664, 1.162), (-0.1477, -0.3288, 1.171), (-0.1477, -0.3188, 1.158), (-0.1477, -0.3651, 1.171), (-0.1477, -0.3754, 1.163), (-0.0963, -0.3188, 1.158), (-0.0963, -0.3288, 1.171), (-0.0963, -0.3651, 1.171), (-0.0963, -0.3754, 1.163), (-0.1894, -0.3188, 1.158), (-0.187, -0.3288, 1.171), (-0.187, -0.3651, 1.171), (-0.1894, -0.3754, 1.163), (-0.1387, -0.008294, 0.2209), (-0.1387, -0.2458, 0.2209), (-0.1387, -0.008294, 0.1402), (-0.1387, -0.2458, 0.1402), (0.2254, -0.3408, 0.8391), (0.2254, -0.4466, 0.2209), (0.2254, -0.3408, 0.323), (0.2254, 0.5655, 0.1402), (0.2254, 0.5655, 0.2422), (0.2254, 0.2204, 0.323), (0.2254, -0.4466, 0.8391), (0.2254, 0.2204, 0.2209), (0.2254, 0.5865, 0.1929), (0.211, 0.2204, 0.323), (0.211, 0.5655, 0.2422), (0.211, 0.5802, 0.2078), (0.211, 0.5359, 0.2014), (0.211, 0.2204, 0.2969), (0.211, 0.5562, 0.1965), (0.06942, 0.01547, 0.3456), (0.05404, 0.2446, 0.2902), (0.1861, 0.1628, 0.2902), (0.1537, 0.2446, 0.2902), (0.1861, 0.01547, 0.2902), (0.1861, -0.1584, 0.2902), (0.06942, -0.1584, 0.3456), (0.06746, 0.2037, 0.3298), (0.1819, 0.2037, 0.2902), (0.05404, 0.2446, 0.3079), (0.168, 0.2332, 0.2902), (0.1861, -0.2756, 0.2902), (0.06942, -0.2512, 0.4554), (0.06942, -0.2504, 0.6828), (0.06942, -0.2774, 0.7965), (0.06546, -0.3126, 0.9102), (0.04565, -0.3011, 1.124), (0.05094, -0.393, 1.044), (0.1208, 0.01547, 0.3579), (0.1208, 0.1628, 0.3479), (0.09797, 0.2446, 0.2902), (0.1208, -0.1584, 0.3579), (0.1179, 0.2037, 0.3346), (0.1081, 0.2332, 0.3184), (0.09797, 0.2446, 0.3079), (0.1208, -0.2787, 0.3458), (0.1063, -0.3503, 0.9772), (0.1063, -0.4028, 0.9759), (0.1208, -0.2268, 0.4554), (0.1208, -0.2169, 0.5691), (0.1208, -0.2236, 0.6828), (0.1208, -0.2506, 0.7965), (0.1169, -0.3126, 0.9102), (0.1208, -0.4028, 0.7953), (0.1169, -0.4028, 0.909), (0.1023, -0.3137, 1.045), (0.09707, -0.3011, 1.124), (0.1023, -0.393, 1.044), (0.09707, -0.3833, 1.122), (0.06942, 0.1628, 0.3357), (0.06083, 0.2332, 0.3184), (0.06942, -0.2839, 0.3417), (0.0549, -0.3503, 0.9772), (0.06942, -0.4028, 0.7953), (0.06546, -0.4028, 0.909), (0.04565, -0.3833, 1.122), (0.0549, -0.4028, 0.9759), (0.06942, -0.2436, 0.5691), (0.05094, -0.3137, 1.045), (0.1861, -0.3033, 0.2902), (0.1861, -0.3773, 0.3407), (0.1861, 0.1628, 0.3364), (0.173, 0.1628, 0.3479), (0.1861, 0.01547, 0.3443), (0.173, 0.01547, 0.3579), (0.1861, -0.1584, 0.3443), (0.173, -0.1586, 0.3579), (0.1819, 0.2037, 0.3266), (0.1691, 0.2037, 0.3346), (0.1426, 0.2446, 0.3079), (0.1537, 0.2446, 0.3043), (0.168, 0.2332, 0.3128), (0.156, 0.2332, 0.3184), (0.1861, -0.3011, 0.3414), (0.1861, -0.2756, 0.3314), (0.173, -0.2844, 0.342), (0.173, -0.2245, 0.4554), (0.1861, -0.2601, 0.4551), (0.173, -0.2169, 0.5691), (0.1861, -0.2541, 0.5689), (0.173, -0.2236, 0.6828), (0.1861, -0.2595, 0.6826), (0.173, -0.2506, 0.7965), (0.1861, -0.2811, 0.7963), (0.1691, -0.3126, 0.9102), (0.1821, -0.3315, 0.91), (0.1821, -0.3839, 0.9092), (0.1691, -0.4028, 0.909), (0.1715, -0.3587, 0.977), (0.1585, -0.3503, 0.9772), (0.1585, -0.4028, 0.9759), (0.1715, -0.3944, 0.9762), (0.1861, -0.3723, 0.7955), (0.173, -0.4028, 0.7953), (0.1861, -0.3669, 0.6818), (0.1861, -0.3656, 0.5681), (0.1861, -0.3671, 0.4544), (0.1623, -0.3716, 1.123), (0.1493, -0.3833, 1.122), (0.1676, -0.3822, 1.044), (0.1545, -0.393, 1.044), (0.1676, -0.3245, 1.045), (0.1545, -0.3137, 1.045), (0.1623, -0.3096, 1.124), (0.1493, -0.3011, 1.124), (0.1508, -0.3289, 1.162), (0.1508, -0.3664, 1.162), (0.04565, -0.3288, 1.171), (0.04565, -0.3651, 1.171), (0.04565, -0.3754, 1.163), (0.09707, -0.3288, 1.171), (0.09707, -0.3188, 1.158), (0.09707, -0.3651, 1.171), (0.09707, -0.3754, 1.163), (0.04565, -0.3188, 1.158), (0.1388, -0.3188, 1.158), (0.1364, -0.3288, 1.171), (0.1364, -0.3651, 1.171), (0.1388, -0.3754, 1.163), (0.1139, -0.2458, 0.2209), (0.1139, -0.008294, 0.2209), (0.1139, -0.008294, 0.1402), (0.1139, -0.2458, 0.1402), (0.6707, 0.6558, 0.1114), (-0.6707, 0.6558, 0.1114)], [], [(9, 8, 0, 3), (5, 2, 8, 9), (47, 48, 7, 4), (40, 1, 6, 41), (9, 3, 62, 60), (49, 89, 15, 65, 68), (4, 7, 13, 11), (6, 1, 10, 12), (6, 12, 0), (7, 3, 13), (72, 73, 78, 82), (14, 15, 17, 16), (34, 35, 19, 18), (44, 42, 22, 28), (51, 26, 20, 49), (45, 43, 92, 91), (89, 49, 97, 101), (27, 21, 20, 26), (28, 22, 23, 29), (1, 28, 29, 10), (11, 27, 26, 4), (47, 4, 26, 51), (40, 44, 28, 1), (75, 25, 80, 79), (29, 38, 30, 10), (27, 11, 31, 36), (39, 33, 30, 38), (37, 36, 31, 32), (16, 17, 35, 34), (21, 27, 36, 37), (23, 39, 38, 29), (45, 39, 23, 43), (42, 84, 98, 93), (53, 52, 37, 32), (45, 85, 34, 18, 46), (39, 45, 46, 33), (34, 85, 86, 16), (15, 74, 24, 64, 65), (22, 42, 43, 23), (48, 47, 56, 71), (14, 84, 42, 66, 67), (19, 35, 88, 52, 53), (21, 37, 52, 50), (2, 73, 25, 63, 55), (21, 50, 49, 20), (51, 49, 68, 69), (44, 40, 54, 70), (0, 41, 6), (48, 3, 7), (58, 61, 59), (60, 62, 71), (55, 63, 70, 54), (63, 67, 66, 70), (55, 54, 61, 58), (57, 56, 69, 64), (64, 69, 68, 65), (57, 60, 71, 56), (42, 44, 70, 66), (41, 0, 59, 61), (0, 8, 58, 59), (40, 41, 61, 54), (3, 48, 71, 62), (5, 9, 60, 57), (24, 72, 5, 57, 64), (25, 75, 14, 67, 63), (47, 51, 69, 56), (8, 2, 55, 58), (80, 81, 83, 79), (73, 72, 24, 25), (75, 74, 15, 14), (77, 76, 82, 78), (25, 24, 81, 80), (5, 72, 82, 76), (73, 2, 77, 78), (74, 75, 79, 83), (24, 74, 83, 81), (2, 5, 76, 77), (93, 98, 99, 92), (86, 84, 14, 16), (95, 52, 103, 104), (89, 87, 17, 15), (87, 88, 35, 17), (96, 100, 101, 97), (96, 95, 94, 100), (99, 90, 91, 92), (85, 45, 111, 110), (86, 85, 90, 99), (87, 89, 101, 100), (49, 50, 96, 97), (88, 87, 100, 94), (43, 42, 93, 92), (50, 52, 95, 96), (84, 86, 99, 98), (105, 104, 108, 109), (94, 95, 104, 105), (52, 88, 102, 103), (88, 94, 105, 102), (107, 106, 109, 108), (104, 103, 107, 108), (102, 105, 109, 106), (103, 102, 106, 107), (110, 111, 113, 112), (45, 91, 113, 111), (91, 90, 112, 113), (90, 85, 110, 112), (114, 116, 117, 115), (119, 120, 121, 118), (119, 127, 128, 120), (121, 129, 126, 118), (124, 137, 136, 125), (114, 131, 130, 116), (124, 125, 129, 128), (122, 123, 127, 126), (125, 122, 126, 129), (123, 124, 128, 127), (117, 133, 132, 115), (123, 134, 137, 124), (120, 128, 129, 121), (118, 126, 127, 119), (131, 134, 135, 130), (133, 136, 137, 132), (130, 135, 136, 133), (132, 137, 134, 131), (116, 130, 133, 117), (122, 135, 134, 123), (115, 132, 131, 114), (125, 136, 135, 122), (138, 140, 141, 139), (142, 143, 145, 144), (147, 146, 149, 148), (147, 148, 156, 155), (149, 146, 154, 157), (152, 153, 164, 165), (142, 144, 158, 159), (152, 156, 157, 153), (150, 154, 155, 151), (153, 157, 154, 150), (151, 155, 156, 152), (145, 143, 160, 161), (151, 152, 165, 162), (148, 149, 157, 156), (146, 147, 155, 154), (159, 158, 163, 162), (161, 160, 165, 164), (158, 161, 164, 163), (160, 159, 162, 165), (144, 145, 161, 158), (150, 151, 162, 163), (143, 142, 159, 160), (153, 150, 163, 164), (166, 167, 169, 168), (170, 172, 183, 182), (173, 171, 179, 181), (171, 176, 178, 179), (171, 173, 177, 175, 172, 170, 174, 176), (178, 180, 181, 179), (182, 183, 185, 184), (184, 185, 180, 178), (176, 174, 184, 178), (174, 170, 182, 184), (177, 173, 181, 180), (175, 177, 180, 185), (172, 175, 185, 183), (186, 187, 189, 188), (191, 198, 199, 192), (194, 193, 196, 195), (202, 203, 190, 200), (203, 201, 197, 190), (251, 253, 243, 241), (193, 224, 241, 243), (191, 195, 196, 190, 197), (198, 229, 230, 199), (203, 234, 232, 201), (202, 233, 234, 203), (194, 195, 191, 192), (205, 217, 218, 207), (208, 216, 214, 206), (206, 214, 213, 211), (206, 211, 209, 205, 207, 210, 212, 208), (213, 214, 216, 215), (217, 219, 220, 218), (219, 213, 215, 220), (211, 213, 219, 209), (209, 219, 217, 205), (212, 215, 216, 208), (210, 220, 215, 212), (207, 218, 220, 210), (222, 223, 230, 229), (225, 226, 227, 224), (233, 231, 221, 234), (234, 221, 228, 232), (221, 231, 239, 242), (194, 192, 223, 225, 224, 193), (196, 193, 243, 238), (224, 227, 240, 241), (222, 228, 221, 227, 226), (227, 221, 242, 240), (190, 196, 238, 204), (225, 223, 222, 226), (192, 199, 230, 223), (200, 190, 204, 237), (233, 202, 236, 235), (237, 236, 202, 200), (231, 233, 235, 239), (240, 242, 252, 250), (237, 204, 244, 247), (241, 240, 250, 251), (238, 243, 253, 248), (242, 239, 249, 252), (236, 237, 247, 246), (239, 235, 245, 249), (235, 236, 246, 245), (204, 238, 248, 244), (251, 250, 260, 261), (246, 247, 257, 256), (245, 246, 256, 255), (252, 249, 259, 262), (249, 245, 255, 259), (247, 244, 254, 257), (250, 252, 262, 260), (244, 248, 258, 254), (248, 253, 263, 258), (257, 254, 264, 267), (260, 262, 272, 270), (254, 258, 268, 264), (258, 263, 273, 268), (261, 260, 270, 271), (256, 257, 267, 266), (255, 256, 266, 265), (262, 259, 269, 272), (259, 255, 265, 269), (283, 282, 306, 311), (294, 290, 292, 295), (296, 287, 284, 297), (328, 326, 290, 294), (324, 322, 293, 300), (295, 292, 289, 301), (302, 286, 287, 296), (301, 289, 285, 303), (303, 285, 286, 302), (297, 284, 288, 299), (305, 312, 278, 274), (313, 276, 314, 315), (307, 308, 277, 280), (313, 310, 275, 276), (304, 307, 280, 279), (325, 306, 282, 323), (329, 309, 281, 327), (310, 305, 274, 275), (309, 304, 279, 281), (291, 298, 300, 293), (328, 294, 309, 329), (288, 284, 274, 278), (296, 297, 305, 310), (297, 299, 312, 305), (287, 286, 276, 275), (294, 295, 304, 309), (318, 291, 283, 319), (303, 302, 313, 308), (285, 289, 280, 277), (300, 298, 311, 306), (289, 292, 279, 280), (291, 293, 282, 283), (301, 303, 308, 307), (292, 290, 281, 279), (302, 296, 310, 313), (330, 288, 278, 331), (295, 301, 307, 304), (286, 285, 277, 276), (324, 300, 306, 325), (284, 287, 275, 274), (316, 315, 314, 317), (308, 313, 315, 316), (277, 308, 316, 317), (276, 277, 317, 314), (326, 318, 319, 327), (298, 320, 321, 311), (311, 321, 319, 283), (298, 291, 318, 320), (332, 324, 325, 333), (293, 322, 323, 282), (332, 330, 322, 324), (290, 326, 327, 281), (320, 328, 329, 321), (323, 331, 333, 325), (320, 318, 326, 328), (299, 288, 330, 332), (312, 333, 331, 278), (299, 332, 333, 312), (322, 330, 331, 323), (329, 327, 319, 321), (335, 342, 458, 459), (340, 338, 339, 342, 341), (343, 346, 347, 344), (345, 338, 340, 344), (513, 493, 581, 578), (476, 348, 347, 474), (348, 345, 344, 347), (345, 473, 470, 338), (393, 394, 491, 490), (394, 395, 492, 491), (377, 378, 357, 356), (380, 377, 356, 359), (383, 380, 359, 363), (378, 381, 360, 357), (381, 382, 361, 360), (389, 379, 358, 362), (386, 390, 365, 372), (385, 386, 372, 371), (390, 387, 375, 365), (387, 388, 376, 375), (362, 361, 382, 389), (370, 364, 384, 395), (363, 366, 391, 383), (366, 367, 392, 391), (367, 368, 393, 392), (368, 369, 394, 393), (369, 370, 395, 394), (364, 373, 396, 384), (373, 374, 397, 396), (483, 477, 377, 380), (486, 478, 379, 389), (356, 357, 401, 403), (351, 402, 400, 349), (352, 404, 402, 351), (359, 356, 403, 405), (400, 406, 353, 349), (357, 360, 407, 401), (398, 399, 412, 413, 355), (416, 412, 399, 435), (355, 413, 404, 352), (363, 359, 405, 414), (353, 406, 410, 354), (360, 361, 411, 407), (408, 411, 361, 362), (409, 350, 354, 410), (362, 358, 350, 409, 408), (414, 415, 366, 363), (422, 420, 433, 431), (417, 419, 368, 367), (419, 421, 369, 368), (420, 418, 434, 433), (424, 422, 431, 425), (421, 423, 370, 369), (427, 424, 425, 430), (423, 428, 364, 370), (440, 427, 430, 438), (428, 441, 373, 364), (372, 365, 429, 426), (371, 372, 426, 432), (418, 416, 435, 434), (365, 375, 439, 429), (415, 417, 367, 366), (444, 442, 436, 445), (375, 376, 437, 439), (442, 440, 438, 436), (441, 443, 374, 373), (402, 403, 401, 400), (403, 402, 404, 405), (407, 406, 400, 401), (414, 412, 416, 415), (405, 404, 413, 414), (411, 410, 406, 407), (410, 411, 408, 409), (419, 420, 422, 421), (420, 419, 417, 418), (426, 425, 431, 432), (421, 422, 424, 423), (429, 430, 425, 426), (423, 424, 427, 428), (439, 438, 430, 429), (428, 427, 440, 441), (415, 416, 418, 417), (438, 439, 437, 436), (441, 440, 442, 443), (414, 413, 412), (575, 574, 451, 452), (374, 447, 450, 397), (452, 451, 446, 448), (388, 453, 449, 376), (448, 446, 455, 456), (443, 454, 447, 374), (376, 449, 457, 437), (444, 445, 456, 455), (454, 443, 442, 444), (457, 456, 445), (576, 575, 452, 453), (451, 450, 447, 446), (453, 452, 448, 449), (449, 448, 456, 457), (454, 455, 446, 447), (444, 455, 454), (445, 436, 437, 457), (337, 335, 336, 334), (337, 341, 342, 335), (458, 342, 469, 587), (458, 460, 461, 459), (341, 343, 344, 340), (521, 511, 504, 523), (520, 510, 511, 521), (503, 519, 525, 512), (495, 531, 529, 496), (481, 479, 528, 530), (482, 481, 530, 532), (498, 533, 531, 495), (528, 479, 485, 534), (496, 529, 535, 499), (526, 488, 541, 540, 527), (544, 563, 527, 540), (488, 482, 532, 541), (502, 542, 533, 498), (485, 487, 538, 534), (499, 535, 539, 500), (536, 501, 500, 539), (537, 538, 487, 480), (501, 536, 537, 480, 497), (542, 502, 505, 543), (550, 559, 561, 548), (545, 506, 507, 547), (547, 507, 508, 549), (548, 561, 562, 546), (552, 553, 559, 550), (549, 508, 509, 551), (555, 558, 553, 552), (551, 509, 503, 556), (568, 566, 558, 555), (556, 503, 512, 569), (511, 554, 557, 504), (510, 560, 554, 511), (546, 562, 563, 544), (504, 557, 567, 514), (543, 505, 506, 545), (572, 573, 564, 570), (514, 567, 565, 515), (570, 564, 566, 568), (569, 512, 513, 571), (530, 528, 529, 531), (531, 533, 532, 530), (535, 529, 528, 534), (542, 543, 544, 540), (533, 542, 541, 532), (539, 535, 534, 538), (538, 537, 536, 539), (547, 549, 550, 548), (548, 546, 545, 547), (554, 560, 559, 553), (549, 551, 552, 550), (557, 554, 553, 558), (551, 556, 555, 552), (567, 557, 558, 566), (556, 569, 568, 555), (543, 545, 546, 544), (566, 564, 565, 567), (569, 571, 570, 568), (542, 540, 541), (579, 584, 583, 577), (571, 513, 578, 582), (515, 565, 585, 580), (572, 583, 584, 573), (582, 572, 570, 571), (585, 573, 584), (580, 585, 584, 579), (582, 578, 577, 583), (572, 582, 583), (573, 585, 565, 564), (467, 466, 472, 471), (586, 587, 469, 463), (464, 462, 468, 463), (587, 586, 589, 588), (466, 467, 469, 465, 470), (337, 343, 341), (587, 588, 460, 458), (471, 464, 467), (339, 465, 469, 342), (464, 463, 469, 467), (463, 468, 336, 335), (338, 339, 465, 470), (460, 588, 589, 461), (473, 472, 466, 470), (589, 586, 459, 461), (463, 335, 459, 586), (471, 475, 346, 343), (336, 468, 462, 334), (471, 472, 474, 475), (346, 475, 474, 347), (476, 474, 472, 473), (337, 464, 471, 343), (464, 337, 334, 462), (476, 473, 345, 348), (383, 391, 489, 518), (392, 393, 490, 524), (395, 384, 519, 492), (521, 523, 390, 386), (484, 499, 500, 517), (512, 525, 493, 513), (397, 450, 581, 493), (501, 486, 517, 500), (518, 483, 380, 383), (450, 451, 574, 581), (494, 514, 515, 522), (574, 577, 578, 581), (522, 576, 453, 388), (502, 518, 489, 505), (484, 517, 382, 381), (518, 502, 498, 483), (391, 392, 524, 489), (523, 494, 387, 390), (477, 516, 378, 377), (508, 491, 492, 509), (576, 580, 579, 575), (389, 382, 517, 486), (505, 489, 524, 506), (516, 484, 381, 378), (483, 498, 495, 477), (486, 501, 497, 478), (575, 579, 577, 574), (522, 515, 580, 576), (523, 504, 514, 494), (507, 490, 491, 508), (396, 397, 493, 525), (384, 396, 525, 519), (494, 522, 388, 387), (516, 496, 499, 484), (520, 521, 386, 385), (509, 492, 519, 503), (477, 495, 496, 516), (506, 524, 490, 507), (229, 198, 590, 591), (232, 591, 590, 201)])
me_material079_002.polygons.foreach_set('use_smooth', [1, 1, 1, 1, 1, 1, 1, 1, 1, 1, 1, 1, 1, 1, 1, 1, 1, 1, 1, 1, 1, 1, 1, 1, 1, 1, 1, 1, 1, 1, 1, 1, 1, 1, 1, 1, 1, 1, 1, 1, 1, 1, 1, 1, 1, 1, 1, 1, 1, 1, 1, 1, 1, 1, 1, 1, 1, 1, 1, 1, 1, 1, 1, 1, 1, 1, 1, 1, 1, 1, 1, 1, 1, 1, 1, 1, 1, 1, 1, 1, 1, 1, 1, 1, 1, 1, 1, 1, 1, 1, 1, 1, 1, 1, 1, 1, 1, 1, 1, 1, 1, 1, 1, 1, 1, 0, 0, 0, 0, 0, 0, 0, 0, 0, 0, 0, 0, 0, 0, 0, 0, 0, 0, 0, 0, 0, 0, 0, 0, 0, 0, 0, 0, 0, 0, 0, 0, 0, 0, 0, 0, 0, 0, 0, 0, 0, 0, 0, 0, 0, 0, 0, 0, 0, 0, 0, 0, 0, 0, 0, 0, 0, 0, 0, 0, 0, 0, 0, 0, 0, 0, 0, 0, 0, 0, 0, 0, 0, 0, 0, 0, 0, 0, 0, 0, 0, 0, 0, 0, 0, 0, 0, 0, 0, 0, 0, 0, 0, 0, 0, 0, 0, 0, 0, 0, 0, 0, 0, 0, 0, 0, 0, 0, 0, 0, 0, 0, 0, 0, 0, 0, 0, 0, 0, 0, 0, 0, 0, 0, 0, 0, 0, 0, 0, 0, 0, 0, 0, 0, 0, 0, 0, 0, 0, 0, 0, 0, 0, 0, 0, 0, 0, 0, 0, 0, 0, 0, 0, 0, 0, 0, 0, 0, 0, 0, 0, 0, 0, 0, 0, 0, 0, 0, 0, 0, 0, 0, 0, 0, 0, 0, 0, 0, 0, 0, 0, 0, 0, 0, 0, 0, 1, 1, 1, 1, 1, 1, 1, 1, 1, 1, 1, 1, 1, 1, 1, 1, 1, 1, 1, 1, 1, 1, 1, 1, 1, 1, 1, 1, 1, 1, 1, 1, 1, 1, 1, 1, 1, 1, 1, 1, 1, 1, 1, 1, 1, 1, 1, 1, 1, 1, 1, 1, 1, 1, 1, 1, 1, 1, 1, 1, 1, 1, 1, 1, 1, 1, 1, 1, 1, 1, 1, 1, 1, 1, 1, 1, 1, 1, 1, 1, 1, 1, 1, 1, 1, 1, 1, 1, 1, 1, 1, 1, 1, 1, 1, 1, 1, 1, 1, 1, 1, 1, 1, 1, 1, 1, 1, 1, 1, 1, 1, 1, 1, 1, 1, 1, 1, 1, 1, 1, 1, 1, 1, 1, 1, 1, 1, 1, 1, 1, 1, 1, 1, 1, 1, 1, 1, 1, 1, 1, 1, 1, 1, 1, 1, 1, 1, 1, 1, 1, 1, 1, 1, 1, 1, 1, 1, 1, 1, 1, 1, 1, 1, 1, 1, 1, 1, 1, 1, 1, 1, 1, 1, 1, 1, 1, 1, 1, 1, 1, 1, 1, 1, 1, 1, 1, 1, 1, 1, 1, 1, 1, 1, 1, 1, 1, 1, 1, 1, 1, 1, 1, 1, 1, 1, 1, 1, 1, 1, 1, 1, 1, 1, 1, 1, 1, 1, 1, 1, 1, 1, 1, 1, 1, 1, 1, 1, 1, 1, 1, 1, 1, 1, 1, 1, 1, 0, 0])
me_material079_002.polygons.foreach_set('material_index', [4, 4, 4, 4, 0, 0, 4, 4, 4, 4, 0, 4, 0, 4, 4, 0, 0, 4, 4, 4, 4, 4, 4, 0, 4, 4, 4, 4, 4, 4, 4, 4, 0, 4, 0, 4, 0, 0, 4, 0, 0, 0, 4, 0, 4, 0, 0, 4, 4, 0, 0, 0, 0, 0, 0, 0, 0, 0, 0, 0, 0, 0, 0, 0, 0, 0, 0, 4, 4, 4, 0, 4, 0, 0, 4, 0, 0, 0, 0, 0, 0, 0, 0, 0, 0, 0, 0, 0, 0, 0, 0, 0, 0, 0, 0, 4, 4, 0, 0, 0, 4, 0, 0, 0, 0, 9, 9, 9, 9, 9, 9, 9, 9, 9, 9, 9, 9, 9, 9, 9, 9, 9, 9, 9, 9, 9, 9, 16, 9, 9, 9, 9, 9, 9, 9, 9, 9, 9, 9, 9, 9, 9, 9, 9, 9, 9, 9, 9, 9, 9, 14, 13, 13, 13, 13, 13, 13, 13, 13, 13, 13, 13, 13, 15, 0, 0, 0, 0, 0, 0, 0, 0, 0, 0, 0, 13, 13, 13, 13, 13, 13, 13, 13, 13, 13, 13, 13, 0, 0, 0, 0, 0, 0, 0, 0, 0, 0, 0, 0, 0, 0, 0, 0, 0, 0, 0, 0, 0, 0, 0, 0, 0, 0, 0, 0, 0, 0, 0, 0, 0, 0, 0, 0, 0, 0, 0, 0, 0, 0, 0, 0, 0, 0, 0, 0, 0, 0, 0, 0, 0, 0, 0, 0, 0, 0, 0, 0, 0, 0, 0, 0, 0, 0, 0, 0, 0, 0, 0, 0, 0, 0, 0, 0, 0, 0, 0, 0, 0, 0, 0, 0, 0, 0, 0, 0, 0, 0, 0, 0, 0, 0, 0, 0, 0, 0, 0, 0, 0, 0, 0, 0, 17, 17, 17, 17, 17, 17, 17, 17, 17, 17, 17, 17, 17, 17, 17, 17, 17, 17, 17, 17, 17, 17, 17, 17, 17, 17, 17, 17, 17, 17, 17, 17, 17, 17, 17, 17, 17, 17, 17, 17, 17, 17, 17, 17, 17, 17, 17, 17, 17, 17, 17, 17, 17, 17, 17, 17, 17, 17, 17, 17, 17, 17, 17, 17, 17, 17, 17, 17, 17, 17, 17, 17, 17, 17, 17, 17, 17, 17, 17, 17, 17, 17, 17, 17, 17, 17, 17, 17, 17, 17, 17, 17, 17, 17, 17, 17, 17, 17, 17, 17, 17, 17, 17, 17, 17, 17, 17, 17, 17, 17, 17, 17, 17, 17, 17, 17, 17, 17, 17, 17, 17, 17, 17, 17, 17, 17, 17, 17, 17, 17, 17, 17, 17, 17, 17, 17, 17, 17, 17, 17, 17, 17, 17, 17, 17, 17, 17, 17, 17, 17, 17, 17, 17, 17, 17, 17, 17, 17, 17, 17, 17, 17, 17, 17, 17, 17, 17, 17, 17, 17, 17, 17, 17, 17, 17, 17, 17, 17, 17, 17, 17, 17, 17, 17, 17, 17, 17, 17, 17, 17, 17, 17, 17, 17, 17, 17, 17, 17, 17, 17, 17, 17, 17, 17, 17, 17, 17, 17, 17, 17, 17, 17, 17, 17, 17, 17, 17, 17, 17, 17, 17, 17, 17, 17, 17, 17, 17, 17, 17, 17, 17, 17, 17, 17, 17, 17, 0, 0])
_k = set([(0, 3), (1, 6), (1, 40), (2, 5), (2, 55), (4, 7), (4, 47), (5, 57), (10, 12), (11, 13), (14, 15), (16, 17), (18, 19), (40, 54), (47, 56), (54, 55), (56, 57), (76, 77), (190, 196), (190, 197), (190, 200), (190, 203), (191, 192), (191, 195), (191, 197), (192, 194), (192, 199), (193, 194), (193, 196), (194, 195), (195, 196), (197, 201), (198, 199), (199, 230), (200, 202), (201, 232), (202, 233), (203, 234), (204, 237), (204, 238), (221, 227), (221, 228), (221, 231), (221, 234), (222, 223), (222, 226), (222, 228), (223, 225), (223, 230), (224, 225), (224, 227), (225, 226), (226, 227), (228, 232), (229, 230), (231, 233), (235, 236), (238, 243), (239, 242), (240, 241), (240, 242), (244, 247), (244, 248), (245, 246), (248, 253), (249, 252), (250, 251), (250, 252), (254, 257), (254, 258), (255, 256), (258, 263), (259, 262), (260, 261), (260, 262), (264, 267), (264, 268), (265, 266), (268, 273), (269, 272), (270, 271), (270, 272), (274, 275), (274, 278), (276, 277), (278, 331), (279, 280), (279, 281), (281, 327), (282, 323), (283, 319), (284, 287), (284, 288), (285, 286), (288, 330), (289, 292), (290, 292), (290, 326), (291, 318), (293, 322), (314, 317), (318, 326), (319, 327), (322, 330), (323, 331), (334, 336), (334, 337), (334, 462), (335, 336), (335, 342), (335, 463), (336, 468), (337, 341), (337, 464), (338, 339), (338, 340), (338, 345), (338, 470), (339, 342), (339, 465), (340, 341), (340, 344), (341, 342), (341, 343), (342, 469), (343, 344), (343, 346), (343, 471), (344, 345), (344, 347), (345, 348), (345, 473), (346, 347), (346, 475), (347, 348), (347, 474), (348, 476), (363, 383), (363, 414), (364, 384), (364, 428), (365, 390), (365, 429), (383, 518), (384, 519), (390, 523), (399, 412), (412, 414), (427, 428), (427, 430), (429, 430), (458, 459), (458, 460), (458, 587), (459, 461), (459, 586), (460, 461), (460, 588), (461, 589), (462, 464), (462, 468), (463, 468), (463, 469), (464, 467), (465, 469), (465, 470), (466, 467), (466, 470), (466, 472), (467, 469), (467, 471), (470, 473), (471, 472), (471, 475), (472, 473), (472, 474), (473, 476), (474, 475), (474, 476), (502, 518), (502, 542), (503, 519), (503, 556), (504, 523), (504, 557), (527, 540), (540, 542), (555, 556), (555, 558), (557, 558), (586, 587), (586, 589), (587, 588), (588, 589)])
me_material079_002.attributes.new('sharp_edge', 'BOOLEAN', 'EDGE').data.foreach_set('value', [ (min(e.vertices), max(e.vertices)) in _k for e in me_material079_002.edges])
_uv = me_material079_002.uv_layers.new(name='UVMap')
_uv.uv.foreach_set('vector', [0.0, 0.0, 0.1337, 0.0811, 0.0, 0.0, 0.0, 0.0, 0.0, 0.0, 0.2673, 0.1622, 0.1337, 0.0811, 0.0, 0.0, 0.1337, 0.0811, 0.3725, 0.1025, 0.2807, 0.1211, 0.2673, 0.1622, 0.147, 0.03995, 0.2941, 0.0799, 0.6113, 0.1239, 0.544, 0.1198, 0.0, 0.0, 0.0, 0.0, 0.0, 0.0, 0.0, 0.0, 0.06683, 0.04055, 0.03392, 0.02058, 0.0, 0.0, 0.0, 0.0, 0.06683, 0.04055, 0.2673, 0.1622, 0.2807, 0.1211, 0.2807, 0.1211, 0.2673, 0.1622, 0.6113, 0.1239, 0.2941, 0.0799, 0.2941, 0.0799, 0.6113, 0.1239, 0.6113, 0.1239, 0.6113, 0.1239, 0.0, 0.0, 0.2807, 0.1211, 0.0, 0.0, 0.2807, 0.1211, 0.0, 0.0, 0.2673, 0.1622, 0.2673, 0.1622, 0.0, 0.0, 0.2673, 0.1622, 0.0, 0.0, 0.0, 0.0, 0.2673, 0.1622, 0.2673, 0.1622, 0.0, 0.0, 0.0, 0.0, 0.2673, 0.1622, 0.2774, 0.1313, 0.274, 0.1416, 0.2807, 0.1211, 0.2874, 0.1005, 0.1002, 0.06083, 0.2005, 0.1217, 0.1337, 0.0811, 0.06683, 0.04055, 0.2038, 0.1114, 0.274, 0.1416, 0.274, 0.1416, 0.2038, 0.1114, 0.03392, 0.02058, 0.06683, 0.04055, 0.06683, 0.04055, 0.03392, 0.02058, 0.2005, 0.1217, 0.1337, 0.0811, 0.1337, 0.0811, 0.2005, 0.1217, 0.2874, 0.1005, 0.2807, 0.1211, 0.2807, 0.1211, 0.2874, 0.1005, 0.2941, 0.0799, 0.2874, 0.1005, 0.2874, 0.1005, 0.2941, 0.0799, 0.2673, 0.1622, 0.2005, 0.1217, 0.2005, 0.1217, 0.2673, 0.1622, 0.1337, 0.0811, 0.2673, 0.1622, 0.2005, 0.1217, 0.1002, 0.06083, 0.2807, 0.1211, 0.2774, 0.1313, 0.2874, 0.1005, 0.2941, 0.0799, 0.2673, 0.1622, 0.2673, 0.1622, 0.2673, 0.1622, 0.2673, 0.1622, 0.2874, 0.1005, 0.1437, 0.05024, 0.0, 0.0, 0.2941, 0.0799, 0.2005, 0.1217, 0.2673, 0.1622, 0.0, 0.0, 0.1002, 0.06083, 0.1403, 0.06053, 0.0, 0.0, 0.0, 0.0, 0.1437, 0.05024, 0.06683, 0.04055, 0.1002, 0.06083, 0.0, 0.0, 0.0, 0.0, 0.2673, 0.1622, 0.0, 0.0, 0.0, 0.0, 0.2673, 0.1622, 0.1337, 0.0811, 0.2005, 0.1217, 0.1002, 0.06083, 0.06683, 0.04055, 0.2807, 0.1211, 0.1403, 0.06053, 0.1437, 0.05024, 0.2874, 0.1005, 0.2038, 0.1114, 0.1403, 0.06053, 0.2807, 0.1211, 0.274, 0.1416, 0.274, 0.1416, 0.2698, 0.1547, 0.2698, 0.1547, 0.274, 0.1416, 0.0, 0.0, 0.03341, 0.02028, 0.06683, 0.04055, 0.0, 0.0, 0.2038, 0.1114, 0.2405, 0.1407, 0.2673, 0.1622, 0.2673, 0.1622, 0.1337, 0.0811, 0.1403, 0.06053, 0.2038, 0.1114, 0.1337, 0.0811, 0.0, 0.0, 0.2673, 0.1622, 0.2405, 0.1407, 0.2704, 0.1526, 0.2673, 0.1622, 0.0, 0.0, 0.0, 0.0, 0.0, 0.0, 0.0, 0.0, 0.0, 0.0, 0.2807, 0.1211, 0.274, 0.1416, 0.274, 0.1416, 0.2807, 0.1211, 0.3725, 0.1025, 0.1337, 0.0811, 0.1337, 0.0811, 0.3725, 0.1025, 0.2673, 0.1622, 0.2698, 0.1547, 0.274, 0.1416, 0.274, 0.1416, 0.2673, 0.1622, 0.0, 0.0, 0.0, 0.0, 0.01501, 0.009108, 0.03341, 0.02028, 0.0, 0.0, 0.1337, 0.0811, 0.06683, 0.04055, 0.03341, 0.02028, 0.06683, 0.04055, 0.2673, 0.1622, 0.2673, 0.1622, 0.2673, 0.1622, 0.2673, 0.1622, 0.2673, 0.1622, 0.1337, 0.0811, 0.06683, 0.04055, 0.06683, 0.04055, 0.1337, 0.0811, 0.1002, 0.06083, 0.06683, 0.04055, 0.06683, 0.04055, 0.1002, 0.06083, 0.2774, 0.1313, 0.2807, 0.1211, 0.2807, 0.1211, 0.2774, 0.1313, 0.0, 0.0, 0.544, 0.1198, 0.6113, 0.1239, 0.3725, 0.1025, 0.0, 0.0, 0.2807, 0.1211, 0.4766, 0.1158, 0.544, 0.1198, 0.0, 0.0, 0.4643, 0.08395, 0.0, 0.0, 0.3725, 0.1025, 0.2673, 0.1622, 0.2673, 0.1622, 0.2774, 0.1313, 0.2807, 0.1211, 0.2673, 0.1622, 0.2673, 0.1622, 0.274, 0.1416, 0.2774, 0.1313, 0.0, 0.0, 0.147, 0.03995, 0.544, 0.1198, 0.4766, 0.1158, 0.0, 0.0, 0.1337, 0.0811, 0.1002, 0.06083, 0.0, 0.0, 0.0, 0.0, 0.1002, 0.06083, 0.06683, 0.04055, 0.0, 0.0, 0.0, 0.0, 0.4643, 0.08395, 0.3725, 0.1025, 0.1337, 0.0811, 0.274, 0.1416, 0.2774, 0.1313, 0.2774, 0.1313, 0.274, 0.1416, 0.544, 0.1198, 0.0, 0.0, 0.0, 0.0, 0.544, 0.1198, 0.0, 0.0, 0.1337, 0.0811, 0.1337, 0.0811, 0.0, 0.0, 0.147, 0.03995, 0.544, 0.1198, 0.544, 0.1198, 0.147, 0.03995, 0.0, 0.0, 0.3725, 0.1025, 0.3725, 0.1025, 0.0, 0.0, 0.0, 0.0, 0.0, 0.0, 0.0, 0.0, 0.0, 0.0, 0.0, 0.0, 0.0, 0.0, 0.0, 0.0, 0.0, 0.0, 0.0, 0.0, 0.2673, 0.1622, 0.2673, 0.1622, 0.2673, 0.1622, 0.2673, 0.1622, 0.2673, 0.1622, 0.1337, 0.0811, 0.1002, 0.06083, 0.1002, 0.06083, 0.1337, 0.0811, 0.1337, 0.0811, 0.2673, 0.1622, 0.2673, 0.1622, 0.1337, 0.0811, 0.2673, 0.1622, 0.0, 0.0, 0.0, 0.0, 0.2673, 0.1622, 0.2673, 0.1622, 0.0, 0.0, 0.0, 0.0, 0.2673, 0.1622, 0.2673, 0.1622, 0.0, 0.0, 0.0, 0.0, 0.2673, 0.1622, 0.2673, 0.1622, 0.0, 0.0, 0.0, 0.0, 0.2673, 0.1622, 0.2673, 0.1622, 0.0, 0.0, 0.0, 0.0, 0.2673, 0.1622, 0.0, 0.0, 0.0, 0.0, 0.0, 0.0, 0.0, 0.0, 0.2673, 0.1622, 0.2673, 0.1622, 0.2673, 0.1622, 0.2673, 0.1622, 0.0, 0.0, 0.2673, 0.1622, 0.2673, 0.1622, 0.0, 0.0, 0.0, 0.0, 0.0, 0.0, 0.0, 0.0, 0.0, 0.0, 0.2673, 0.1622, 0.0, 0.0, 0.0, 0.0, 0.2673, 0.1622, 0.274, 0.1416, 0.2698, 0.1547, 0.2704, 0.1526, 0.274, 0.1416, 0.2704, 0.1526, 0.2698, 0.1547, 0.2673, 0.1622, 0.2673, 0.1622, 0.03341, 0.02028, 0.03341, 0.02028, 0.03341, 0.02028, 0.03341, 0.02028, 0.03392, 0.02058, 0.03441, 0.02088, 0.0, 0.0, 0.0, 0.0, 0.03441, 0.02088, 0.01501, 0.009108, 0.0, 0.0, 0.0, 0.0, 0.06683, 0.04055, 0.03441, 0.02088, 0.03392, 0.02058, 0.06683, 0.04055, 0.06683, 0.04055, 0.03341, 0.02028, 0.01501, 0.009108, 0.03441, 0.02088, 0.2704, 0.1526, 0.2405, 0.1407, 0.2038, 0.1114, 0.274, 0.1416, 0.2405, 0.1407, 0.2038, 0.1114, 0.2038, 0.1114, 0.2405, 0.1407, 0.2704, 0.1526, 0.2405, 0.1407, 0.2405, 0.1407, 0.2704, 0.1526, 0.03441, 0.02088, 0.03392, 0.02058, 0.03392, 0.02058, 0.03441, 0.02088, 0.06683, 0.04055, 0.06683, 0.04055, 0.06683, 0.04055, 0.06683, 0.04055, 0.01501, 0.009108, 0.03441, 0.02088, 0.03441, 0.02088, 0.01501, 0.009108, 0.274, 0.1416, 0.274, 0.1416, 0.274, 0.1416, 0.274, 0.1416, 0.06683, 0.04055, 0.03341, 0.02028, 0.03341, 0.02028, 0.06683, 0.04055, 0.2698, 0.1547, 0.2704, 0.1526, 0.2704, 0.1526, 0.2698, 0.1547, 0.01501, 0.009108, 0.03341, 0.02028, 0.03341, 0.02028, 0.01501, 0.009108, 0.01501, 0.009108, 0.03341, 0.02028, 0.03341, 0.02028, 0.01501, 0.009108, 0.03341, 0.02028, 0.01501, 0.009108, 0.01501, 0.009108, 0.03341, 0.02028, 0.01501, 0.009108, 0.01501, 0.009108, 0.01501, 0.009108, 0.01501, 0.009108, 0.03341, 0.02028, 0.01501, 0.009108, 0.01501, 0.009108, 0.03341, 0.02028, 0.03341, 0.02028, 0.03341, 0.02028, 0.03341, 0.02028, 0.03341, 0.02028, 0.01501, 0.009108, 0.01501, 0.009108, 0.01501, 0.009108, 0.01501, 0.009108, 0.03341, 0.02028, 0.01501, 0.009108, 0.01501, 0.009108, 0.03341, 0.02028, 0.2405, 0.1407, 0.2038, 0.1114, 0.2038, 0.1114, 0.2405, 0.1407, 0.2038, 0.1114, 0.2038, 0.1114, 0.2038, 0.1114, 0.2038, 0.1114, 0.2038, 0.1114, 0.2405, 0.1407, 0.2405, 0.1407, 0.2038, 0.1114, 0.2405, 0.1407, 0.2405, 0.1407, 0.2405, 0.1407, 0.2405, 0.1407, 0.0, 0.0, 0.0, 0.0, 0.0, 0.0, 0.0, 0.0, 0.0, 0.0, 0.0, 0.0, 0.0, 0.0, 0.0, 0.0, 0.0, 0.0, 0.0, 0.0, 0.0, 0.0, 0.0, 0.0, 0.0, 0.0, 0.0, 0.0, 0.0, 0.0, 0.0, 0.0, 0.0, 0.0, 0.0, 0.0, 0.0, 0.0, 0.0, 0.0, 0.0, 0.0, 0.0, 0.0, 0.0, 0.0, 0.0, 0.0, 0.0, 0.0, 0.0, 0.0, 0.0, 0.0, 0.0, 0.0, 0.0, 0.0, 0.0, 0.0, 0.0, 0.0, 0.0, 0.0, 0.0, 0.0, 0.0, 0.0, 0.0, 0.0, 0.0, 0.0, 0.0, 0.0, 0.0, 0.0, 0.0, 0.0, 0.0, 0.0, 0.0, 0.0, 0.0, 0.0, 0.0, 0.0, 0.0, 0.0, 0.0, 0.0, 0.0, 0.0, 0.0, 0.0, 0.0, 0.0, 0.0, 0.0, 0.0, 0.0, 0.0, 0.0, 0.0, 0.0, 0.0, 0.0, 0.0, 0.0, 0.0, 0.0, 0.0, 0.0, 0.0, 0.0, 0.0, 0.0, 0.0, 0.0, 0.0, 0.0, 0.0, 0.0, 0.0, 0.0, 0.0, 0.0, 0.0, 0.0, 0.0, 0.0, 0.0, 0.0, 0.0, 0.0, 0.0, 0.0, 0.0, 0.0, 0.0, 0.0, 0.0, 0.0, 0.0, 0.0, 0.0, 0.0, 0.0, 0.0, 0.0, 0.0, 0.0, 0.0, 0.0, 0.0, 0.0, 0.0, 0.0, 0.0, 0.0, 0.0, 0.0, 0.0, 0.0, 0.0, 0.0, 0.0, 0.0, 0.0, 0.0, 0.0, 0.0, 0.0, 0.0, 0.0, 0.0, 0.0, 7.212e-05, 7.208e-05, 7.208e-05, 0.9999, 0.5198, 0.9999, 0.5198, 7.208e-05, 0.0, 0.0, 0.0, 0.0, 0.0, 0.0, 0.0, 0.0, 0.0, 0.0, 0.0, 0.0, 0.0, 0.0, 0.0, 0.0, 0.0, 0.0, 0.0, 0.0, 0.0, 0.0, 0.0, 0.0, 0.0, 0.0, 0.0, 0.0, 0.0, 0.0, 0.0, 0.0, 0.0, 0.0, 0.0, 0.0, 0.0, 0.0, 0.0, 0.0, 0.0, 0.0, 0.0, 0.0, 0.0, 0.0, 0.0, 0.0, 0.0, 0.0, 0.0, 0.0, 0.0, 0.0, 0.0, 0.0, 0.0, 0.0, 0.0, 0.0, 0.0, 0.0, 0.0, 0.0, 0.0, 0.0, 0.0, 0.0, 0.0, 0.0, 0.0, 0.0, 0.0, 0.0, 0.0, 0.0, 0.0, 0.0, 0.0, 0.0, 0.0, 0.0, 0.0, 0.0, 0.0, 0.0, 0.0, 0.0, 0.0, 0.0, 0.0, 0.0, 0.0, 0.0, 0.0, 0.0, 0.0, 0.0, 0.0, 0.0, 0.0, 0.0, 0.0, 0.0, 0.0, 0.0, 0.0, 0.0, 0.0, 0.0, 0.0, 0.0, 0.0, 0.0, 0.0, 0.0, 0.0, 0.0, 0.0, 0.0, 0.0, 0.0, 0.0, 0.0, 0.0, 0.0, 0.0, 0.0, 0.0, 0.0, 0.0, 0.0, 0.0, 0.0, 0.0, 0.0, 0.0, 0.0, 0.0, 0.0, 0.0, 0.0, 0.0, 0.0, 0.0, 0.0, 0.0, 0.0, 0.0, 0.0, 0.0, 0.0, 0.0, 0.0, 0.0, 0.0, 0.0, 0.0, 0.0, 0.0, 0.0, 0.0, 0.0, 0.0, 0.0, 0.0, 0.0, 0.0, 0.0, 0.0, 0.0, 0.0, 0.0, 0.0, 0.0, 0.0, 7.212e-05, 7.208e-05, 0.5198, 7.208e-05, 0.5198, 0.9999, 7.208e-05, 0.9999, 0.0, 0.0, 0.0, 0.0, 0.0, 0.0, 0.0, 0.0, 0.0, 0.0, 0.0, 0.0, 0.0, 0.0, 0.0, 0.0, 0.0, 0.0, 0.0, 0.0, 0.0, 0.0, 0.0, 0.0, 0.0, 0.0, 0.0, 0.0, 0.0, 0.0, 0.0, 0.0, 0.0, 0.0, 0.0, 0.0, 0.0, 0.0, 0.0, 0.0, 0.0, 0.0, 0.0, 0.0, 0.0, 0.0, 0.0, 0.0, 0.0, 0.0, 0.0, 0.0, 0.0, 0.0, 0.0, 0.0, 0.0, 0.0, 0.0, 0.0, 0.0, 0.0, 0.0, 0.0, 0.0, 0.0, 0.0, 0.0, 0.0, 0.0, 0.0, 0.0, 0.0, 0.0, 0.0, 0.0, 0.0, 0.0, 0.0, 0.0, 0.0, 0.0, 0.0, 0.0, 0.0, 0.0, 0.0, 0.0, 0.0, 0.0, 0.0, 0.0, 0.0, 0.0, 0.0, 0.0, 0.0, 0.0, 0.0, 0.0, 0.0, 0.0, 0.0, 0.0, 0.0003655, 0.717, 0.0003656, 0.1814, 0.9939, 0.1814, 0.9939, 0.717, 0.2566, 0.0935, 1.0, 1.0, 0.1375, 0.5, 0.0974, 1.0, 0.0, 0.0, 0.0, 0.0, 0.0, 0.0, 0.2718, 0.0806, 0.0, 0.0, 0.5, 0.4176, 0.5, 0.4176, 0.0, 0.0, 0.5, 0.0, 0.4435, 0.5, 0.4435, 0.5, 0.5, 0.0, 0.0, 0.0, 0.0, 0.0, 0.0, 0.0, 0.0, 0.0, 0.0, 0.0, 0.0, 0.0, 0.0, 0.0, 0.0, 0.0, 0.0, 0.0, 0.2566, 0.0935, 0.2718, 0.0806, 0.4435, 0.5, 0.0, 0.0, 1.0, 1.0, 1.0, 1.0, 0.0974, 1.0, 0.1375, 0.5, 0.5, 0.0, 0.5, 0.0, 0.4435, 0.5, 0.4435, 0.5, 0.0, 0.0, 0.0, 0.0, 0.5, 0.4176, 0.5, 0.4176, 0.0, 0.0, 0.0179, 0.0253, 0.2566, 0.0935, 0.0974, 1.0, 0.0, 0.0, 0.0, 0.0, 0.0, 0.0, 0.0, 0.0, 0.0, 0.0, 0.0, 0.0, 0.0, 0.0, 0.0, 0.0, 0.0, 0.0, 0.0, 0.0, 0.0, 0.0, 0.0, 0.0, 0.0, 0.0, 0.0, 0.0, 0.0, 0.0, 0.0, 0.0, 0.0, 0.0, 0.0, 0.0, 0.0, 0.0, 0.0, 0.0, 0.0, 0.0, 0.0, 0.0, 0.0, 0.0, 0.0, 0.0, 0.0, 0.0, 0.0, 0.0, 0.0, 0.0, 0.0, 0.0, 0.0, 0.0, 0.0, 0.0, 0.0, 0.0, 0.0, 0.0, 0.0, 0.0, 0.0, 0.0, 0.0, 0.0, 0.0, 0.0, 0.0, 0.0, 0.0, 0.0, 0.0, 0.0, 0.0, 0.0, 0.0, 0.0, 0.0, 0.0, 0.0, 0.0, 0.0, 0.0, 0.0, 0.0, 0.0, 0.0, 0.0, 0.0, 0.0, 0.0, 0.0, 0.0, 0.0, 0.0, 0.0, 0.0, 0.0, 0.0, 0.2566, 0.0935, 0.0974, 1.0, 0.1375, 0.5, 1.0, 1.0, 0.0, 0.0, 0.2718, 0.0806, 0.0, 0.0, 0.0, 0.0, 0.0, 0.0, 0.0, 0.0, 0.5, 0.4176, 0.5, 0.4176, 0.5, 0.0, 0.5, 0.0, 0.4435, 0.5, 0.4435, 0.5, 0.5, 0.4176, 0.0, 0.0, 0.0, 0.0, 0.5, 0.4176, 0.0, 0.0, 0.0974, 1.0, 0.0974, 1.0, 0.0, 0.0, 0.0, 0.0, 0.0, 0.0, 0.0, 0.0, 0.0, 0.0, 0.0, 0.0, 0.0, 0.0, 0.0, 0.0, 0.0, 0.0, 0.0, 0.0, 0.0, 0.0, 0.0, 0.0, 0.0, 0.0, 0.4435, 0.5, 0.2718, 0.0806, 0.2566, 0.0935, 0.2718, 0.0806, 0.4435, 0.5, 0.4435, 0.5, 0.2718, 0.0806, 0.4435, 0.5, 0.2718, 0.0806, 0.2718, 0.0806, 0.4435, 0.5, 0.0, 0.0, 0.0974, 1.0, 0.2566, 0.0935, 0.0179, 0.0253, 0.0974, 1.0, 0.1375, 0.5, 0.1375, 0.5, 0.0974, 1.0, 0.0, 0.0, 0.5, 0.4176, 0.5, 0.4176, 0.0, 0.0, 0.0, 0.0, 0.0, 0.0, 0.0, 0.0, 0.0, 0.0, 0.0, 0.0, 0.0, 0.0, 0.0, 0.0, 0.0, 0.0, 0.0, 0.0, 0.0, 0.0, 0.0, 0.0, 0.0, 0.0, 0.2718, 0.0806, 0.4435, 0.5, 0.4435, 0.5, 0.2718, 0.0806, 0.0, 0.0, 0.5, 0.4176, 0.5, 0.4176, 0.0, 0.0, 0.0, 0.0, 0.0, 0.0, 0.0, 0.0, 0.0, 0.0, 0.0, 0.0, 0.0, 0.0, 0.0, 0.0, 0.0, 0.0, 0.5, 0.4176, 0.0, 0.0, 0.0, 0.0, 0.5, 0.4176, 0.0, 0.0, 0.0, 0.0, 0.0, 0.0, 0.0, 0.0, 0.0, 0.0, 0.0, 0.0, 0.0, 0.0, 0.0, 0.0, 0.0, 0.0, 0.0, 0.0, 0.0, 0.0, 0.0, 0.0, 0.4435, 0.5, 0.2718, 0.0806, 0.2718, 0.0806, 0.4435, 0.5, 0.0, 0.0, 0.0, 0.0, 0.0, 0.0, 0.0, 0.0, 0.0, 0.0, 0.0, 0.0, 0.0, 0.0, 0.0, 0.0, 0.0, 0.0, 0.0, 0.0, 0.0, 0.0, 0.0, 0.0, 0.5, 0.4176, 0.0, 0.0, 0.0, 0.0, 0.5, 0.4176, 0.0, 0.0, 0.0, 0.0, 0.0, 0.0, 0.0, 0.0, 0.0, 0.0, 0.5, 0.4176, 0.5, 0.4176, 0.0, 0.0, 0.2718, 0.0806, 0.4435, 0.5, 0.4435, 0.5, 0.2718, 0.0806, 0.4435, 0.5, 0.2718, 0.0806, 0.2718, 0.0806, 0.4435, 0.5, 0.0, 0.0, 0.0, 0.0, 0.0, 0.0, 0.0, 0.0, 0.0, 0.0, 0.5, 0.4176, 0.5, 0.4176, 0.0, 0.0, 0.2718, 0.0806, 0.4435, 0.5, 0.4435, 0.5, 0.2718, 0.0806, 0.4435, 0.5, 0.2718, 0.0806, 0.2718, 0.0806, 0.4435, 0.5, 0.0, 0.0, 0.0, 0.0, 0.0, 0.0, 0.0, 0.0, 0.0, 0.0, 0.0, 0.0, 0.0, 0.0, 0.0, 0.0, 0.0, 0.0, 0.0, 0.0, 0.0, 0.0, 0.0, 0.0, 0.0, 0.0, 0.0, 0.0, 0.0, 0.0, 0.0, 0.0, 0.5, 0.4176, 0.0, 0.0, 0.0, 0.0, 0.5, 0.4176, 0.0, 0.0, 0.0, 0.0, 0.0, 0.0, 0.0, 0.0, 0.0, 0.0, 0.0, 0.0, 0.0, 0.0, 0.0, 0.0, 0.2718, 0.0806, 0.2718, 0.0806, 0.4435, 0.5, 0.4435, 0.5, 0.0, 0.0, 0.0, 0.0, 0.5, 0.4176, 0.5, 0.4176, 0.0, 0.0, 0.0, 0.0, 0.0, 0.0, 0.0, 0.0, 0.0, 0.0, 0.0, 0.0, 0.0, 0.0, 0.0, 0.0, 0.5, 0.4176, 0.5, 0.4176, 0.0, 0.0, 0.0, 0.0, 0.0, 0.0, 0.0, 0.0, 0.0, 0.0, 0.0, 0.0, 0.0, 0.0, 0.0, 0.0, 0.0, 0.0, 0.0, 0.0, 0.0, 0.0, 0.0, 0.0, 0.0, 0.0, 0.0, 0.0, 0.4435, 0.5, 0.4435, 0.5, 0.2718, 0.0806, 0.2718, 0.0806, 0.4435, 0.5, 0.2718, 0.0806, 0.2718, 0.0806, 0.4435, 0.5, 0.0, 0.0, 0.0, 0.0, 0.0, 0.0, 0.0, 0.0, 0.0, 0.0, 0.0, 0.0, 0.0, 0.0, 0.0, 0.0, 0.0, 0.0, 0.0, 0.0, 0.0, 0.0, 0.0, 0.0, 0.5, 0.4176, 0.0, 0.0, 0.0, 0.0, 0.5, 0.4176, 0.0, 0.0, 0.0, 0.0, 0.0, 0.0, 0.0, 0.0, 0.0, 0.0, 0.0, 0.0, 0.0, 0.0, 0.0, 0.0, 0.0, 0.0, 0.5, 0.4176, 0.5, 0.4176, 0.0, 0.0, 0.2718, 0.0806, 0.4435, 0.5, 0.4435, 0.5, 0.2718, 0.0806, 0.0, 0.0, 0.0, 0.0, 0.0, 0.0, 0.0, 0.0, 0.0, 0.0, 0.0, 0.0, 0.0, 0.0, 0.0, 0.0, 0.2718, 0.0806, 0.4435, 0.5, 0.4435, 0.5, 0.2718, 0.0806, 0.0, 0.0, 0.5, 0.4176, 0.5, 0.4176, 0.0, 0.0, 0.4435, 0.5, 0.2718, 0.0806, 0.2718, 0.0806, 0.4435, 0.5, 0.0, 0.0, 0.0, 0.0, 0.0, 0.0, 0.0, 0.0, 0.2718, 0.0806, 0.4435, 0.5, 0.4435, 0.5, 0.2718, 0.0806, 0.0, 0.0, 0.0, 0.0, 0.0, 0.0, 0.0, 0.0, 0.0, 0.0, 0.0, 0.0, 0.0, 0.0, 0.0, 0.0, 0.0, 0.0, 0.0, 0.0, 0.0, 0.0, 0.0, 0.0, 0.0, 0.0, 0.0, 0.0, 0.0, 0.0, 0.0, 0.0, 0.0, 0.0, 0.5, 0.4176, 0.5, 0.4176, 0.0, 0.0, 0.0, 0.0, 0.0, 0.0, 0.0, 0.0, 0.0, 0.0, 0.0, 0.0, 0.0, 0.0, 0.0, 0.0, 0.0, 0.0, 0.4435, 0.5, 0.2718, 0.0806, 0.2718, 0.0806, 0.4435, 0.5, 0.0, 0.0, 0.0, 0.0, 0.0, 0.0, 0.0, 0.0, 0.0, 0.0, 0.0, 0.0, 0.0, 0.0, 0.0, 0.0, 0.5, 0.4176, 0.0, 0.0, 0.0, 0.0, 0.5, 0.4176, 0.0, 0.0, 0.0, 0.0, 0.0, 0.0, 0.0, 0.0, 0.0, 0.0, 0.0, 0.0, 0.0, 0.0, 0.0, 0.0, 0.5, 0.4176, 0.0, 0.0, 0.0, 0.0, 0.5, 0.4176, 0.0, 0.0, 0.0, 0.0, 0.0, 0.0, 0.0, 0.0, 0.0, 0.0, 0.0, 0.0, 0.0, 0.0, 0.0, 0.0, 0.0, 0.0, 0.0, 0.0, 0.0, 0.0, 0.0, 0.0, 0.0, 0.0, 0.0, 0.0, 0.0, 0.0, 0.0, 0.0, 0.0, 0.0, 0.0, 0.0, 0.0, 0.0, 0.0, 0.0, 0.0, 0.0, 0.0, 0.0, 0.0, 0.0, 0.0, 0.0, 0.0, 0.0, 0.0, 0.0, 0.0, 0.0, 0.0, 0.0, 0.0, 0.0, 0.0, 0.0, 0.0, 0.0, 0.0, 0.0, 0.0, 0.0, 0.0, 0.0, 0.0, 0.0, 0.0, 0.0, 0.0, 0.0, 0.0, 0.0, 0.0, 0.0, 0.0, 0.0, 0.0, 0.0, 0.0, 0.0, 0.0, 0.0, 0.0, 0.0, 0.0, 0.0, 0.0, 0.0, 0.0, 0.0, 0.0, 0.0, 0.0, 0.0, 0.0, 0.0, 0.0, 0.0, 0.0, 0.0, 0.0, 0.0, 0.0, 0.0, 0.0, 0.0, 0.0, 0.0, 0.0, 0.0, 0.0, 0.0, 0.0, 0.0, 0.0, 0.0, 0.0, 0.0, 0.0, 0.0, 0.0, 0.0, 0.0, 0.0, 0.0, 0.0, 0.0, 0.0, 0.0, 0.0, 0.0, 0.0, 0.0, 0.0, 0.0, 0.0, 0.0, 0.0, 0.0, 0.0, 0.0, 0.0, 0.0, 0.0, 0.0, 0.0, 0.0, 0.0, 0.0, 0.0, 0.0, 0.0, 0.0, 0.0, 0.0, 0.0, 0.0, 0.0, 0.0, 0.0, 0.0, 0.0, 0.0, 0.0, 0.0, 0.0, 0.0, 0.0, 0.0, 0.0, 0.0, 0.0, 0.0, 0.0, 0.0, 0.0, 0.0, 0.0, 0.0, 0.0, 0.0, 0.0, 0.0, 0.0, 0.0, 0.0, 0.0, 0.0, 0.0, 0.0, 0.0, 0.0, 0.0, 0.0, 0.0, 0.0, 0.0, 0.0, 0.0, 0.0, 0.0, 0.0, 0.0, 0.0, 0.0, 0.0, 0.0, 0.0, 0.0, 0.0, 0.0, 0.0, 0.0, 0.0, 0.0, 0.0, 0.0, 0.0, 0.0, 0.0, 0.0, 0.0, 0.0, 0.0, 0.0, 0.0, 0.0, 0.0, 0.0, 0.0, 0.0, 0.0, 0.0, 0.0, 0.0, 0.0, 0.0, 0.0, 0.0, 0.0, 0.0, 0.0, 0.0, 0.0, 0.0, 0.0, 0.0, 0.0, 0.0, 0.0, 0.0, 0.0, 0.0, 0.0, 0.0, 0.0, 0.0, 0.0, 0.0, 0.0, 0.0, 0.0, 0.0, 0.0, 0.0, 0.0, 0.0, 0.0, 0.0, 0.0, 0.0, 0.0, 0.0, 0.0, 0.0, 0.0, 0.0, 0.0, 0.0, 0.0, 0.0, 0.0, 0.0, 0.0, 0.0, 0.0, 0.0, 0.0, 0.0, 0.0, 0.0, 0.0, 0.0, 0.0, 0.0, 0.0, 0.0, 0.0, 0.0, 0.0, 0.0, 0.0, 0.0, 0.0, 0.0, 0.0, 0.0, 0.0, 0.0, 0.0, 0.0, 0.0, 0.0, 0.0, 0.0, 0.0, 0.0, 0.0, 0.0, 0.0, 0.0, 0.0, 0.0, 0.0, 0.0, 0.0, 0.0, 0.0, 0.0, 0.0, 0.0, 0.0, 0.0, 0.0, 0.0, 0.0, 0.0, 0.0, 0.0, 0.0, 0.0, 0.0, 0.0, 0.0, 0.0, 0.0, 0.0, 0.0, 0.0, 0.0, 0.0, 0.0, 0.0, 0.0, 0.0, 0.0, 0.0, 0.0, 0.0, 0.0, 0.0, 0.0, 0.0, 0.0, 0.0, 0.0, 0.0, 0.0, 0.0, 0.0, 0.0, 0.0, 0.0, 0.0, 0.0, 0.0, 0.0, 0.0, 0.0, 0.0, 0.0, 0.0, 0.0, 0.0, 0.0, 0.0, 0.0, 0.0, 0.0, 0.0, 0.0, 0.0, 0.0, 0.0, 0.0, 0.0, 0.0, 0.0, 0.0, 0.0, 0.0, 0.0, 0.0, 0.0, 0.0, 0.0, 0.0, 0.0, 0.0, 0.0, 0.0, 0.0, 0.0, 0.0, 0.0, 0.0, 0.0, 0.0, 0.0, 0.0, 0.0, 0.0, 0.0, 0.0, 0.0, 0.0, 0.0, 0.0, 0.0, 0.0, 0.0, 0.0, 0.0, 0.0, 0.0, 0.0, 0.0, 0.0, 0.0, 0.0, 0.0, 0.0, 0.0, 0.0, 0.0, 0.0, 0.0, 0.0, 0.0, 0.0, 0.0, 0.0, 0.0, 0.0, 0.0, 0.0, 0.0, 0.0, 0.0, 0.0, 0.0, 0.0, 0.0, 0.0, 0.0, 0.0, 0.0, 0.0, 0.0, 0.0, 0.0, 0.0, 0.0, 0.0, 0.0, 0.0, 0.0, 0.0, 0.0, 0.0, 0.0, 0.0, 0.0, 0.0, 0.0, 0.0, 0.0, 0.0, 0.0, 0.0, 0.0, 0.0, 0.0, 0.0, 0.0, 0.0, 0.0, 0.0, 0.0, 0.0, 0.0, 0.0, 0.0, 0.0, 0.0, 0.0, 0.0, 0.0, 0.0, 0.0, 0.0, 0.0, 0.0, 0.0, 0.0, 0.0, 0.0, 0.0, 0.0, 0.0, 0.0, 0.0, 0.0, 0.0, 0.0, 0.0, 0.0, 0.0, 0.0, 0.0, 0.0, 0.0, 0.0, 0.0, 0.0, 0.0, 0.0, 0.0, 0.0, 0.0, 0.0, 0.0, 0.0, 0.0, 0.0, 0.0, 0.0, 0.0, 0.0, 0.0, 0.0, 0.0, 0.0, 0.0, 0.0, 0.0, 0.0, 0.0, 0.0, 0.0, 0.0, 0.0, 0.0, 0.0, 0.0, 0.0, 0.0, 0.0, 0.0, 0.0, 0.0, 0.0, 0.0, 0.0, 0.0, 0.0, 0.0, 0.0, 0.0, 0.0, 0.0, 0.0, 0.0, 0.0, 0.0, 0.0, 0.0, 0.0, 0.0, 0.0, 0.0, 0.0, 0.0, 0.0, 0.0, 0.0, 0.0, 0.0, 0.0, 0.0, 0.0, 0.0, 0.0, 0.0, 0.0, 0.0, 0.0, 0.0, 0.0, 0.0, 0.0, 0.0, 0.0, 0.0, 0.0, 0.0, 0.0, 0.0, 0.0, 0.0, 0.0, 0.0, 0.0, 0.0, 0.0, 0.0, 0.0, 0.0, 0.0, 0.0, 0.0, 0.0, 0.0, 0.0, 0.0, 0.0, 0.0, 0.0, 0.0, 0.0, 0.0, 0.0, 0.0, 0.0, 0.0, 0.0, 0.0, 0.0, 0.0, 0.0, 0.0, 0.0, 0.0, 0.0, 0.0, 0.0, 0.0, 0.0, 0.0, 0.0, 0.0, 0.0, 0.0, 0.0, 0.0, 0.0, 0.0, 0.0, 0.0, 0.0, 0.0, 0.0, 0.0, 0.0, 0.0, 0.0, 0.0, 0.0, 0.0, 0.0, 0.0, 0.0, 0.0, 0.0, 0.0, 0.0, 0.0, 0.0, 0.0, 0.0, 0.0, 0.0, 0.0, 0.0, 0.0, 0.0, 0.0, 0.0, 0.0, 0.0, 0.0, 0.0, 0.0, 0.0, 0.0, 0.0, 0.0, 0.0, 0.0, 0.0, 0.0, 0.0, 0.0, 0.0, 0.0, 0.0, 0.0, 0.0, 0.0, 0.0, 0.0, 0.0, 0.0, 0.0, 0.0, 0.0, 0.0, 0.0, 0.0, 0.0, 0.0, 0.0, 0.0, 0.0, 0.0, 0.0, 0.0, 0.0, 0.0, 0.0, 0.0, 0.0, 0.0, 0.0, 0.0, 0.0, 0.0, 0.0, 0.0, 0.0, 0.0, 0.0, 0.0, 0.0, 0.0, 0.0, 0.0, 0.0, 0.0, 0.0, 0.0, 0.0, 0.0, 0.0, 0.0, 0.0, 0.0, 0.0, 0.0, 0.0, 0.0, 0.0, 0.0, 0.0, 0.0, 0.0, 0.0, 0.0, 0.0, 0.0, 0.0, 0.0, 0.0, 0.0, 0.0, 0.0, 0.0, 0.0, 0.0, 0.0, 0.0, 0.0, 0.0, 0.0, 0.0, 0.0, 0.0, 0.0, 0.0, 0.0, 0.0, 0.0, 0.0, 0.0, 0.0, 0.0, 0.0, 0.0, 0.0, 0.0, 0.0, 0.0, 0.0, 0.0, 0.0, 0.0, 0.0, 0.0, 0.0, 0.0, 0.0, 0.0, 0.0, 0.0, 0.0, 0.0, 0.0, 0.0, 0.0, 0.0, 0.0, 0.0, 0.0, 0.0, 0.0, 0.0, 0.0, 0.0, 0.0, 0.0, 0.0, 0.0, 0.0, 0.0, 0.0, 0.0, 0.0, 0.0, 0.0, 0.0, 0.0, 0.0, 0.0, 0.0, 0.0, 0.0, 0.0, 0.0, 0.0, 0.0, 0.0, 0.0, 0.0, 0.0, 0.0, 0.0, 0.0, 0.0, 0.0, 0.0, 0.0, 0.0, 0.0, 0.0, 0.0, 0.0, 0.0, 0.0, 0.0, 0.0, 0.0, 0.0, 0.0, 0.0, 0.0, 0.0, 0.0, 0.0, 0.0, 0.0, 0.0, 0.0, 0.0, 0.0, 0.0, 0.0, 0.0, 0.0, 0.0, 0.0, 0.0, 0.0, 0.0, 0.0, 0.0, 0.0, 0.0, 0.0, 0.0, 0.0, 0.0, 0.0, 0.0, 0.0, 0.0, 0.0, 0.0, 0.0, 0.0, 0.0, 0.0, 0.0, 0.0, 0.0, 0.0, 0.0, 0.0, 0.0, 0.0, 0.0, 0.0, 0.0, 0.0, 0.0, 0.0, 0.0, 0.0, 0.0, 0.0, 0.0, 0.0, 0.0, 0.0, 0.0, 0.0, 0.0, 0.0, 0.0, 0.0, 0.0, 0.0, 0.0, 0.0, 0.0, 0.0, 0.0, 0.0, 0.0, 0.0, 0.0, 0.0, 0.0, 0.0, 0.0, 0.0, 0.0, 0.0, 0.0, 0.0, 0.0, 0.0, 0.0, 0.0, 0.0, 0.0, 0.0, 0.0, 0.0, 0.0, 0.0, 0.0, 0.0, 0.0, 0.0, 0.0, 0.0, 0.0, 0.0, 0.0, 0.0, 0.0, 0.0, 0.0, 0.0, 0.0, 0.0, 0.0, 0.0, 0.0, 0.0, 0.0, 0.0, 0.0, 0.0, 0.0, 0.0, 0.0, 0.0, 0.0, 0.0, 0.0, 0.0, 0.0, 0.0, 0.0, 0.0, 0.0, 0.0, 0.0, 0.0, 0.0, 0.0, 0.0, 0.0, 0.0, 0.0, 0.0, 0.0, 0.0, 0.0, 0.0, 0.0, 0.0, 0.0, 0.0, 0.0, 0.0, 0.0, 0.0, 0.0, 0.0, 0.0, 0.0, 0.0, 0.0, 0.0, 0.0, 0.0, 0.0, 0.0, 0.0, 0.0, 0.0, 0.0, 0.0, 0.0, 0.0, 0.0, 0.0, 0.0, 0.0, 0.0, 0.0, 0.0, 0.0, 0.0, 0.0, 0.0, 0.0, 0.0, 0.0, 0.0, 0.0, 0.0, 0.0, 0.0, 0.0, 0.0, 0.0, 0.0, 0.0, 0.0, 0.0, 0.0, 0.0, 0.0, 0.0, 0.0, 0.0, 0.0, 0.0, 0.0, 0.0, 0.0, 0.0, 0.0, 0.0, 0.0, 0.0, 0.0, 0.0, 0.0, 0.0, 0.0, 0.0, 0.0, 0.0, 0.0, 0.0, 0.0, 0.0, 0.0, 0.0, 0.0, 0.0, 0.0, 0.0, 0.0, 0.0, 0.0, 0.0, 0.0, 0.0, 0.0, 0.0, 0.0, 0.0, 0.0, 0.0, 0.0, 0.0, 0.0, 0.0, 0.0, 0.0, 0.0, 0.0, 0.0, 0.0, 0.0, 0.0, 0.0, 0.0, 0.0, 0.0, 0.0, 0.0, 0.0, 0.0, 0.0, 0.0, 0.0, 0.0, 0.0, 0.0, 0.0, 0.0, 0.0, 0.0, 0.0, 0.0, 0.0, 0.0, 0.0, 0.0, 0.0, 0.0, 0.0, 0.0, 0.0, 0.0, 0.0, 0.0, 0.0, 0.0, 0.0, 0.0, 0.0, 0.0, 0.0, 0.0, 0.0, 0.0, 0.0, 0.0, 0.0, 0.0, 0.0, 0.0, 0.0, 0.0, 0.0, 0.0, 0.0, 0.0, 0.0, 0.0, 0.0, 0.0, 0.0, 0.0, 0.0, 0.0, 0.0, 0.0, 0.0, 0.0, 0.0, 0.0, 0.0, 0.0, 0.0, 0.0, 0.0, 0.0, 0.0, 0.0, 0.0, 0.0, 0.0, 0.0, 0.0, 0.0, 0.0, 0.0, 0.0, 0.0, 0.0, 0.0, 0.0, 0.0, 0.0, 0.0, 0.0, 0.0, 0.0, 0.0, 0.0, 0.0, 0.0, 0.0, 0.0, 0.0, 0.0, 0.0, 0.0, 0.0, 0.0, 0.0, 0.0, 0.0, 0.0, 0.0, 0.0, 0.0, 0.0, 0.0, 0.0, 0.0, 0.0, 0.0, 0.0, 0.0, 0.0, 0.0, 0.0, 0.0, 0.0, 0.0, 0.0, 0.0, 0.0, 0.0, 0.0, 0.0, 0.0, 0.0, 0.0, 0.0, 0.0, 0.0, 0.0, 0.0, 0.0, 0.0, 0.0, 0.0, 0.0, 0.0, 0.0, 0.0, 0.0, 0.0, 0.0, 0.0, 0.0, 0.0, 0.0, 0.0, 0.0, 0.0, 0.0, 0.0, 0.0, 0.0, 0.0, 0.0, 0.0, 0.0, 0.0, 0.0, 0.0, 0.0, 0.0, 0.0, 0.0, 0.0, 0.0, 0.0, 0.0, 0.0, 0.0, 0.0, 0.0, 0.0, 0.0, 0.0, 0.0, 0.0, 0.0, 0.0, 0.0, 0.0, 0.0, 0.0, 0.0, 0.0, 0.0, 0.0, 0.0, 0.0, 0.0, 0.0, 0.0, 0.0, 0.0, 0.0, 0.0, 0.0, 0.0, 0.0, 0.0, 0.0, 0.0, 0.0, 0.0, 0.0, 0.0, 0.0, 0.0, 0.0, 0.0, 0.0, 0.0, 0.0, 0.0, 0.0, 0.0, 0.0, 0.0, 0.0, 0.0, 0.0, 0.0, 0.0, 0.0, 0.0, 0.0, 0.0, 0.0, 0.0, 0.0, 0.0, 0.0, 0.0, 0.0, 0.0, 0.0, 0.0, 0.0, 0.0, 0.0, 0.0, 0.0, 0.0, 0.0, 0.0, 0.0, 0.0, 0.0, 0.0, 0.0, 0.0, 0.0, 0.0, 0.0, 0.0, 0.0, 0.0, 0.0, 0.0, 0.0, 0.0, 0.0, 0.0, 0.0, 0.0, 0.0, 0.0, 0.0, 0.0, 0.0, 0.0, 0.0, 0.0, 0.0, 0.0, 0.0, 0.0, 0.0, 0.0, 0.0, 0.0, 0.0, 0.0, 0.0, 0.0, 0.0, 0.0, 0.0, 0.0, 0.0, 0.0, 0.0, 0.0, 0.0, 0.0, 0.0, 0.0, 0.0, 0.0, 0.0, 0.0, 0.0, 0.0, 0.0, 0.0, 0.0, 0.0, 0.0, 0.0, 0.0, 0.0, 0.0, 0.0, 0.0, 0.0, 0.0, 0.0, 0.0, 0.0, 0.0, 0.0, 0.0, 0.0, 0.0, 0.0, 0.0, 0.0, 0.0, 0.0, 0.0, 0.0, 0.0, 0.0, 0.0, 0.0, 0.0, 0.0, 0.0, 0.0, 0.0, 0.0, 0.0, 0.0, 0.0, 0.0, 0.0, 0.0, 0.0, 0.0, 0.0, 0.0, 0.0, 0.0, 0.0, 0.0, 0.0, 0.0, 0.0, 0.0, 0.0, 0.0, 0.0, 0.0, 0.0, 0.0, 0.0, 0.0, 0.0, 0.0, 0.0, 0.0, 0.0, 0.0, 0.0, 0.0, 0.0, 0.0, 0.0, 0.0, 0.0, 0.0, 0.0, 0.0, 0.0, 0.0, 0.0, 0.0, 0.0, 0.0, 0.0, 0.0, 0.0, 0.0, 0.0, 0.0, 0.0, 0.0, 0.0, 0.0, 0.0, 0.0, 0.0, 0.0, 0.0, 0.0, 0.0, 0.0, 0.0, 0.0, 0.0, 0.0, 0.0, 0.0, 0.0, 0.0, 0.0, 0.0, 0.0, 0.0, 0.0, 0.0, 0.0, 0.0, 0.0, 0.0, 0.0, 0.0, 0.0, 0.0, 0.0, 0.0, 0.0, 0.0, 0.0, 0.0, 0.0, 0.0, 0.0, 0.0, 0.0, 0.0, 0.0, 0.0, 0.0, 0.0, 0.0, 0.0, 0.0, 0.0, 0.0, 0.0, 0.0, 0.0, 0.0, 0.0, 0.0, 0.0, 0.0, 0.0, 0.0, 0.0, 0.0, 0.0, 0.0, 0.0, 0.0, 0.0, 0.0, 0.0, 0.0, 0.0, 0.0, 0.0, 0.0, 0.0, 0.0, 0.0, 0.0, 0.0, 0.0, 0.0, 0.0, 0.0, 0.0, 0.0, 0.0, 0.0, 0.0, 0.0, 0.0, 0.0, 0.0, 0.0, 0.0, 0.0, 0.0, 0.0, 0.0, 0.0, 0.0, 0.0, 0.0, 0.0, 0.0, 0.0, 0.0, 0.0, 0.0, 0.0, 0.0, 0.0, 0.0, 0.0, 0.0, 0.0, 0.0, 0.0, 0.0, 0.0, 0.0, 0.0, 0.0, 0.0, 0.0, 0.0, 0.0, 0.0, 0.0, 0.0, 0.0, 0.0, 0.0, 0.0, 0.0, 0.0, 0.0, 0.0, 0.0, 0.0, 0.0, 0.0, 0.0, 0.0, 0.0, 0.0, 0.0, 0.0, 0.0, 0.0, 0.0, 0.0, 0.0, 0.0, 0.0, 0.0, 0.0, 0.0, 0.0, 0.0, 0.0, 0.0, 0.0, 0.0, 0.0, 0.0, 0.0, 0.0, 0.0, 0.0, 0.0, 0.0, 0.0, 0.0, 0.0, 0.0, 0.0, 0.0, 0.0, 0.0, 0.0, 0.0, 0.0, 0.0, 0.0, 0.0, 0.0, 0.0, 0.0, 0.0, 0.0, 0.0, 0.0, 0.0, 0.0, 0.0, 0.0, 0.0, 0.0, 0.0, 0.0, 0.0, 0.0, 0.0, 0.0, 0.0, 0.0, 0.0, 0.0, 0.0, 0.0, 0.0, 0.0, 0.0, 0.0, 0.0, 0.0, 0.0, 0.0, 0.0, 0.0, 0.0, 0.0, 0.0, 0.0, 0.0, 0.0, 0.0, 0.0, 0.0, 0.0, 0.0, 0.0, 0.0, 0.0, 0.0, 0.0, 0.0, 0.0, 0.0, 0.0, 0.0, 0.0, 0.0, 0.0, 0.0, 0.0, 0.0, 0.0, 0.0, 0.0, 0.0, 0.0, 0.0, 0.0, 0.0, 0.0, 0.0, 0.0, 0.0, 0.0, 0.0, 0.0, 0.0, 0.0, 0.0, 0.0, 0.0, 0.0, 0.0, 0.0, 0.0, 0.0, 0.0, 0.0, 0.0, 0.0, 0.0, 0.0, 0.0, 0.0, 0.0, 0.0, 0.0, 0.0, 0.0, 0.0, 0.0, 0.0, 0.0, 0.0, 0.0, 0.0, 0.0, 0.0, 0.0, 0.0, 0.0, 0.0, 0.0, 0.0, 0.0, 0.0, 0.0, 0.0, 0.0, 0.0, 0.0, 0.0, 0.0, 0.0, 0.0, 0.0, 0.0, 0.0, 0.0, 0.0, 0.0, 0.0, 0.0, 0.0, 0.0, 0.0, 0.0, 0.0, 0.0, 0.0, 0.0, 0.0, 0.0, 0.0, 0.0, 0.0, 0.0, 0.0, 0.0, 0.0, 0.0, 0.0, 0.0, 0.0, 0.0, 0.0, 0.0, 0.0, 0.0, 0.0, 0.0, 0.0, 0.0, 0.0, 0.0, 0.0, 0.0, 0.0, 0.0, 0.0, 0.0, 0.0, 0.0, 0.0, 0.0, 0.0, 0.0, 0.0, 0.0, 0.0, 0.0, 0.0, 0.0, 0.0, 0.0, 0.0, 0.0, 0.0, 0.0, 0.0, 0.0, 0.0, 0.0, 0.0, 0.0, 0.0, 0.0, 0.0, 0.0, 0.0, 0.0, 0.0, 0.0, 0.0, 0.0, 0.0, 0.0, 0.0, 0.0, 0.0, 0.0, 0.0, 0.0, 0.0, 0.0, 0.0, 0.0, 0.0, 0.0, 0.0, 0.0, 0.0, 0.0, 0.0, 0.0, 0.0, 0.0, 0.0, 0.0, 0.0, 0.0, 0.0, 0.0, 0.0, 0.0, 0.0, 0.0, 0.0, 0.0, 0.0, 0.0, 0.0, 0.0, 0.0, 0.0, 0.0, 0.0, 0.0, 0.0, 0.0, 0.0, 0.0, 0.0, 0.0, 0.0, 0.0, 0.0, 0.0, 0.0, 0.0, 0.0, 0.0, 0.0, 0.0, 0.0, 0.0, 0.0, 0.0, 0.0, 0.0, 0.0, 0.0, 0.0, 0.0, 0.0, 0.0, 0.0, 0.0, 0.0, 0.0, 0.0, 0.0, 0.0, 0.0, 0.0, 0.0, 0.0, 0.0, 0.0, 0.0, 0.0, 0.0, 0.0, 0.0, 0.0, 0.0, 0.0, 0.0, 0.0, 0.0, 0.0, 0.0, 1.0, 1.0, 1.0, 1.0, 1.0, 1.0, 1.0, 1.0, 0.4435, 0.5, 1.0, 1.0, 1.0, 1.0, 0.4435, 0.5])
me_material079_002.materials.append(mat_zz)
me_material079_002.materials.append(mat_redmarkings1)
me_material079_002.materials.append(mat_darkergreebles1)
me_material079_002.materials.append(mat_canopyblue1)
me_material079_002.materials.append(mat_canopyglass1)
me_material079_002.materials.append(mat_torpedolauncher1)
me_material079_002.materials.append(mat_r2d2white1)
me_material079_002.materials.append(mat_r2d2blue1)
me_material079_002.materials.append(mat_r2d2eye1)
me_material079_002.materials.append(mat_r2d2silver1)
me_material079_002.materials.append(mat_projectorlesnmat1)
me_material079_002.materials.append(mat_engineblack1)
me_material079_002.materials.append(mat_torpedolaunchermat1)
me_material079_002.materials.append(mat_new)
me_material079_002.materials.append(mat_tekstura_l)
me_material079_002.materials.append(mat_tekstura_m)
me_material079_002.materials.append(mat_tekstura_r)
me_material079_002.materials.append(mat_fuselagegray1_000)
me_material079_002.materials.append(mat_redmarkings1_001)
me_material079_002.materials.append(mat_darkergreebles1_001)
me_material079_002.materials.append(mat_canopyblue1_001)
me_material079_002.materials.append(mat_canopyglass1_001)
me_material079_002.materials.append(mat_torpedolauncher1_001)
me_material079_002.materials.append(mat_r2d2white1_001)
me_material079_002.materials.append(mat_r2d2blue1_001)
me_material079_002.materials.append(mat_r2d2eye1_001)
me_material079_002.materials.append(mat_r2d2silver1_001)
me_material079_002.materials.append(mat_projectorlesnmat1_001)
me_material079_002.materials.append(mat_engineblack1_001)
me_material079_002.materials.append(mat_torpedolaunchermat1_001)
me_material079_002.use_remesh_preserve_volume = False
me_material079_002.use_remesh_preserve_attributes = False
me_material079_002.use_mirror_vertex_groups = False
me_material079_002.update()

# ---- objects
ob_canopyinterior_002 = bpy.data.objects.new('CanopyInterior.002', me_material079_002)

# ---- transforms, parenting, visibility, modifiers, constraints
ob_canopyinterior_002.location = (0.0, 0.0, 0.0)
ob_canopyinterior_002.show_transparent = True
ob_canopyinterior_002.lineart.crease_threshold = 0.0
_m = ob_canopyinterior_002.modifiers.new('Auto Smooth', 'NODES')
_m.node_group = ng_auto_smooth
_gi = [s.identifier for s in ng_auto_smooth.interface.items_tree if s.item_type == 'SOCKET' and s.in_out == 'INPUT']
_m[_gi[1]] = 0.7854  # Angle

# ---- collection membership
col_collection_1.objects.link(ob_canopyinterior_002)

# ---- scene / render settings (as saved in the file)
scene.frame_start = 1; scene.frame_end = 250; scene.frame_set(1)
scene.render.engine = 'CYCLES'
scene.render.resolution_percentage = 50
scene.render.dither_intensity = 0.0
scene.cycles.use_denoising = False
scene.cycles.samples = 128
scene.cycles.sampling_pattern = 'TABULATED_SOBOL'
scene.cycles.light_sampling_threshold = 0.0
scene.cycles.use_adaptive_sampling = False
scene.cycles.use_light_tree = False
scene.cycles.blur_glossy = 0.0
scene.cycles.sample_clamp_indirect = 0.0
scene.view_settings.view_transform = 'Standard'
bpy.context.view_layer.update()

# ---- added for rendering (the .blend has no active camera and no usable light): camera, sun
cam_auto = bpy.data.cameras.new('AutoCamera')
cam_auto.lens = 50.0
cam_auto.sensor_width = 36.0
cam_auto.clip_end = 1000.0
ob_auto_camera = bpy.data.objects.new('AutoCamera', cam_auto)
scene.collection.objects.link(ob_auto_camera)
ob_auto_camera.location = (3.41791, -3.6168, 3.70517)
ob_auto_camera.rotation_euler = (1.09748, -7.21219e-08, 0.694738)
scene.camera = ob_auto_camera
light_auto_sun = bpy.data.lights.new('AutoSun', 'SUN')
light_auto_sun.energy = 3.0
light_auto_sun.angle = 0.0523599
ob_auto_sun = bpy.data.objects.new('AutoSun', light_auto_sun)
scene.collection.objects.link(ob_auto_sun)
ob_auto_sun.rotation_euler = (0.872665, 0.174533, 0.523599)
bpy.context.view_layer.update()
